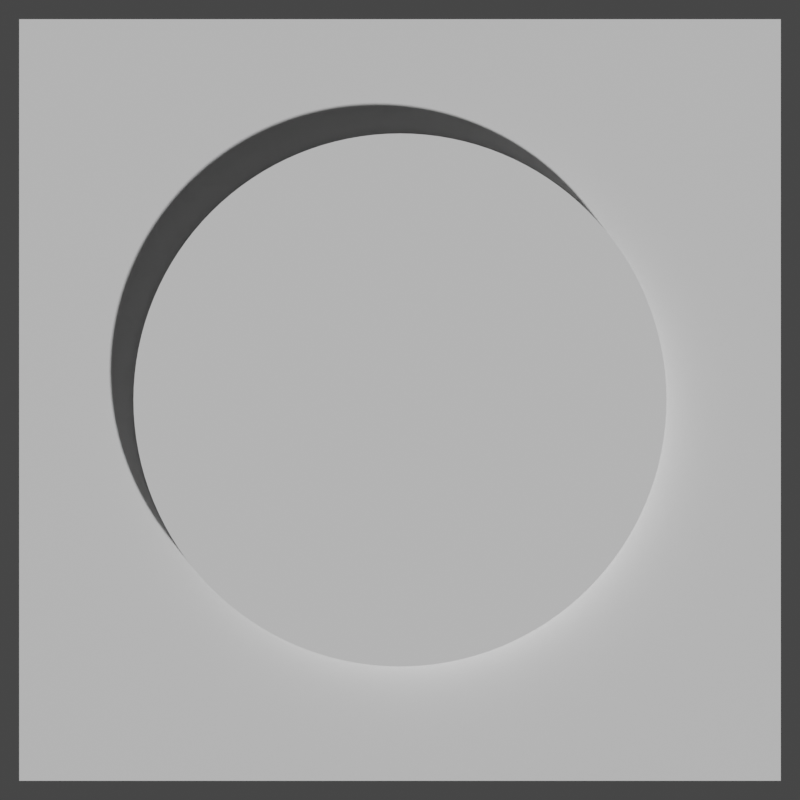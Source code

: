 # Source: parallel.blend  (saved by Blender 4.0.36; exported with 4.5.12 LTS)
import bpy
from mathutils import Matrix  # noqa: F401  (used for matrix-valued properties, if any)

bpy.ops.wm.read_factory_settings(use_empty=True)
scene = bpy.context.scene
scene.name = 'Scene'

# ---- collections
col_collection = bpy.data.collections.new('Collection'); scene.collection.children.link(col_collection)

# ---- world
world_world = bpy.data.worlds.new('World'); scene.world = world_world
world_world.use_nodes = True; world_world.node_tree.nodes.clear()
_N = world_world.node_tree.nodes; _L = world_world.node_tree.links
n0 = _N.new('ShaderNodeOutputWorld'); n0.name = 'World Output'; n0.location = (300, 300)
n1 = _N.new('ShaderNodeBackground'); n1.name = 'Background'; n1.location = (10, 300)
n1.inputs[0].default_value = (0.05088, 0.05088, 0.05088, 1.0)
_L.new(n1.outputs[0], n0.inputs[0])
n0.is_active_output = True
world_world.color = (0.05088, 0.05088, 0.05088)
world_world.use_sun_shadow = False
world_world.sun_shadow_jitter_overblur = 0.0

# ---- cameras
cam_camera = bpy.data.cameras.new('Camera')
cam_camera.type = 'ORTHO'
cam_camera.ortho_scale = 0.2101

# ---- meshes
me_cube = bpy.data.meshes.new('Cube')
me_cube.from_pydata([(0.0, 0.07, -0.006912), (-0.1, -0.1, -0.01), (-0.1, -0.1, 0.0), (-0.1, 0.1, -0.01), (0.003435, 0.06992, -0.006912), (-0.1, 0.1, 0.0), (0.1, -0.1, -0.01), (0.006861, 0.06966, -0.006912), (0.1, -0.1, 0.0), (0.1, 0.1, -0.01), (0.01027, 0.06924, -0.006912), (0.1, 0.1, 0.0), (0.01366, 0.06865, -0.006912), (0.01701, 0.0679, -0.006912), (0.02032, 0.06699, -0.006912), (0.02358, 0.06591, -0.006912), (0.02679, 0.06467, -0.006912), (0.02993, 0.06328, -0.006912), (0.033, 0.06173, -0.006912), (0.03599, 0.06004, -0.006912), (0.03889, 0.0582, -0.006912), (0.0417, 0.05622, -0.006912), (0.04441, 0.05411, -0.006912), (0.04701, 0.05187, -0.006912), (0.0495, 0.0495, -0.006912), (0.05187, 0.04701, -0.006912), (0.05411, 0.04441, -0.006912), (0.05622, 0.0417, -0.006912), (0.0582, 0.03889, -0.006912), (0.06004, 0.03599, -0.006912), (0.06173, 0.033, -0.006912), (0.06328, 0.02993, -0.006912), (0.06467, 0.02679, -0.006912), (0.06591, 0.02358, -0.006912), (0.06699, 0.02032, -0.006912), (0.0679, 0.01701, -0.006912), (0.06865, 0.01366, -0.006912), (0.06924, 0.01027, -0.006912), (0.06966, 0.006861, -0.006912), (0.06992, 0.003435, -0.006912), (0.07, -3.06e-09, -0.006912), (0.06992, -0.003435, -0.006912), (0.06966, -0.006861, -0.006912), (0.06924, -0.01027, -0.006912), (0.06865, -0.01366, -0.006912), (0.0679, -0.01701, -0.006912), (0.06699, -0.02032, -0.006912), (0.06591, -0.02358, -0.006912), (0.06467, -0.02679, -0.006912), (0.06328, -0.02993, -0.006912), (0.06173, -0.033, -0.006912), (0.06004, -0.03599, -0.006912), (0.0582, -0.03889, -0.006912), (0.05622, -0.0417, -0.006912), (0.05411, -0.04441, -0.006912), (0.05187, -0.04701, -0.006912), (0.0495, -0.0495, -0.006912), (0.04701, -0.05187, -0.006912), (0.04441, -0.05411, -0.006912), (0.0417, -0.05622, -0.006912), (0.03889, -0.0582, -0.006912), (0.03599, -0.06004, -0.006912), (0.033, -0.06173, -0.006912), (0.02993, -0.06328, -0.006912), (0.02679, -0.06467, -0.006912), (0.02358, -0.06591, -0.006912), (0.02032, -0.06699, -0.006912), (0.01701, -0.0679, -0.006912), (0.01366, -0.06865, -0.006912), (0.01027, -0.06924, -0.006912), (0.006861, -0.06966, -0.006912), (0.003435, -0.06992, -0.006912), (-6.12e-09, -0.07, -0.006912), (-0.003435, -0.06992, -0.006912), (-0.006861, -0.06966, -0.006912), (-0.01027, -0.06924, -0.006912), (-0.01366, -0.06865, -0.006912), (-0.01701, -0.0679, -0.006912), (-0.02032, -0.06699, -0.006912), (-0.02358, -0.06591, -0.006912), (-0.02679, -0.06467, -0.006912), (-0.02993, -0.06328, -0.006912), (-0.033, -0.06173, -0.006912), (-0.03599, -0.06004, -0.006912), (-0.03889, -0.0582, -0.006912), (-0.0417, -0.05622, -0.006912), (-0.04441, -0.05411, -0.006912), (-0.04701, -0.05187, -0.006912), (-0.0495, -0.0495, -0.006912), (-0.05187, -0.04701, -0.006912), (-0.05411, -0.04441, -0.006912), (-0.05622, -0.0417, -0.006912), (-0.0582, -0.03889, -0.006912), (-0.06004, -0.03599, -0.006912), (-0.06173, -0.033, -0.006912), (-0.06328, -0.02993, -0.006912), (-0.06467, -0.02679, -0.006912), (-0.06591, -0.02358, -0.006912), (-0.06699, -0.02032, -0.006912), (-0.0679, -0.01701, -0.006912), (-0.06865, -0.01366, -0.006912), (-0.06924, -0.01027, -0.006912), (-0.06966, -0.006861, -0.006912), (-0.06992, -0.003435, -0.006912), (-0.07, 8.347e-10, -0.006912), (-0.06992, 0.003435, -0.006912), (-0.06966, 0.006861, -0.006912), (-0.06924, 0.01027, -0.006912), (-0.06865, 0.01366, -0.006912), (-0.0679, 0.01701, -0.006912), (-0.06699, 0.02032, -0.006912), (-0.06591, 0.02358, -0.006912), (-0.06467, 0.02679, -0.006912), (-0.06328, 0.02993, -0.006912), (-0.06173, 0.033, -0.006912), (-0.06004, 0.03599, -0.006912), (-0.0582, 0.03889, -0.006912), (-0.05622, 0.0417, -0.006912), (-0.05411, 0.04441, -0.006912), (-0.05187, 0.04701, -0.006912), (-0.0495, 0.0495, -0.006912), (-0.04701, 0.05187, -0.006912), (-0.04441, 0.05411, -0.006912), (-0.0417, 0.05622, -0.006912), (-0.03889, 0.0582, -0.006912), (-0.03599, 0.06004, -0.006912), (-0.033, 0.06173, -0.006912), (-0.02993, 0.06328, -0.006912), (-0.02679, 0.06467, -0.006912), (-0.02358, 0.06591, -0.006912), (-0.02032, 0.06699, -0.006912), (-0.01701, 0.0679, -0.006912), (-0.01366, 0.06865, -0.006912), (-0.01027, 0.06924, -0.006912), (-0.006861, 0.06966, -0.006912), (-0.003435, 0.06992, -0.006912), (-0.07, 8.347e-10, 0.0), (-0.06992, -0.003435, 0.0), (-0.06992, 0.003435, 0.0), (-0.06924, -0.01027, 0.0), (-0.06966, 0.006861, 0.0), (-0.06966, -0.006861, 0.0), (-0.06924, 0.01027, 0.0), (-0.0679, -0.01701, 0.0), (-0.06865, 0.01366, 0.0), (-0.06591, 0.02358, 0.0), (-0.06591, -0.02358, 0.0), (-0.06699, 0.02032, 0.0), (-0.06699, -0.02032, 0.0), (-0.0679, 0.01701, 0.0), (-0.06865, -0.01366, 0.0), (-0.06328, -0.02993, 0.0), (-0.06328, 0.02993, 0.0), (-0.06004, -0.03599, 0.0), (-0.06004, 0.03599, 0.0), (-0.06173, -0.033, 0.0), (-0.06173, 0.033, 0.0), (-0.05622, -0.0417, 0.0), (-0.05622, 0.0417, 0.0), (-0.05187, -0.04701, 0.0), (-0.05187, 0.04701, 0.0), (-0.05411, -0.04441, 0.0), (-0.05411, 0.04441, 0.0), (-0.0582, -0.03889, 0.0), (-0.0582, 0.03889, 0.0), (-0.06467, -0.02679, 0.0), (-0.06467, 0.02679, 0.0), (-0.0495, 0.0495, 0.0), (-0.04701, 0.05187, 0.0), (-0.0417, 0.05622, 0.0), (-0.04441, 0.05411, 0.0), (-0.03599, 0.06004, 0.0), (-0.02993, 0.06328, 0.0), (-0.033, 0.06173, 0.0), (-0.03889, 0.0582, 0.0), (-0.02358, 0.06591, 0.0), (-0.01701, 0.0679, 0.0), (-0.02032, 0.06699, 0.0), (-0.01027, 0.06924, 0.0), (-0.003435, 0.06992, 0.0), (-0.006861, 0.06966, 0.0), (-0.01366, 0.06865, 0.0), (-0.02679, 0.06467, 0.0), (0.003435, 0.06992, 0.0), (0.01027, 0.06924, 0.0), (0.006861, 0.06966, 0.0), (0.01701, 0.0679, 0.0), (0.02358, 0.06591, 0.0), (0.02032, 0.06699, 0.0), (0.01366, 0.06865, 0.0), (0.02993, 0.06328, 0.0), (0.03599, 0.06004, 0.0), (0.033, 0.06173, 0.0), (0.0417, 0.05622, 0.0), (0.0495, 0.0495, 0.0), (0.04701, 0.05187, 0.0), (0.04441, 0.05411, 0.0), (0.03889, 0.0582, 0.0), (0.02679, 0.06467, 0.0), (0.0, 0.07, 0.0), (-0.0495, -0.0495, 0.0), (-0.04441, -0.05411, 0.0), (-0.04701, -0.05187, 0.0), (-0.03889, -0.0582, 0.0), (-0.033, -0.06173, 0.0), (-0.03599, -0.06004, 0.0), (-0.0417, -0.05622, 0.0), (-0.02679, -0.06467, 0.0), (-0.02032, -0.06699, 0.0), (-0.02358, -0.06591, 0.0), (-0.01366, -0.06865, 0.0), (-0.006861, -0.06966, 0.0), (-0.01027, -0.06924, 0.0), (-0.01701, -0.0679, 0.0), (-0.003435, -0.06992, 0.0), (-0.02993, -0.06328, 0.0), (-6.12e-09, -0.07, 0.0), (0.006861, -0.06966, 0.0), (0.003435, -0.06992, 0.0), (0.01366, -0.06865, 0.0), (0.02032, -0.06699, 0.0), (0.01701, -0.0679, 0.0), (0.01027, -0.06924, 0.0), (0.02679, -0.06467, 0.0), (0.033, -0.06173, 0.0), (0.02993, -0.06328, 0.0), (0.03889, -0.0582, 0.0), (0.04701, -0.05187, 0.0), (0.04441, -0.05411, 0.0), (0.0417, -0.05622, 0.0), (0.03599, -0.06004, 0.0), (0.02358, -0.06591, 0.0), (0.05187, -0.04701, 0.0), (0.05187, 0.04701, 0.0), (0.05622, -0.0417, 0.0), (0.05622, 0.0417, 0.0), (0.05411, -0.04441, 0.0), (0.05411, 0.04441, 0.0), (0.06004, -0.03599, 0.0), (0.06004, 0.03599, 0.0), (0.06328, -0.02993, 0.0), (0.06328, 0.02993, 0.0), (0.06173, -0.033, 0.0), (0.06173, 0.033, 0.0), (0.0582, -0.03889, 0.0), (0.0582, 0.03889, 0.0), (0.06591, -0.02358, 0.0), (0.06591, 0.02358, 0.0), (0.0679, -0.01701, 0.0), (0.0679, 0.01701, 0.0), (0.06699, -0.02032, 0.0), (0.06699, 0.02032, 0.0), (0.06924, -0.01027, 0.0), (0.06924, 0.01027, 0.0), (0.07, -3.06e-09, 0.0), (0.06992, -0.003435, 0.0), (0.06992, 0.003435, 0.0), (0.06966, -0.006861, 0.0), (0.06966, 0.006861, 0.0), (0.06865, -0.01366, 0.0), (0.06865, 0.01366, 0.0), (0.06467, 0.02679, 0.0), (0.0495, -0.0495, 0.0), (0.06467, -0.02679, 0.0)], [], [(1, 2, 5, 3), (3, 5, 11, 9), (9, 11, 8, 6), (6, 8, 2, 1), (3, 9, 6, 1), (194, 11, 5, 2, 8, 262, 227, 228, 229, 226, 230, 224, 225, 223, 231, 220, 221, 219, 222, 217, 218, 216, 214, 211, 212, 210, 213, 208, 209, 207, 215, 204, 205, 203, 206, 201, 202, 200, 159, 161, 157, 163, 153, 155, 151, 165, 146, 148, 143, 150, 139, 141, 137, 136, 138, 140, 142, 144, 149, 147, 145, 166, 152, 156, 154, 164, 158, 162, 160, 167, 168, 170, 169, 174, 171, 173, 172, 182, 175, 177, 176, 181, 178, 180, 179, 199, 183, 185, 184, 189, 186, 188, 187, 198, 190, 192, 191, 197, 193, 196, 195), (262, 8, 11, 194, 233, 237, 235, 245, 239, 243, 241, 261, 247, 251, 249, 260, 253, 258, 256, 254, 255, 257, 252, 259, 248, 250, 246, 263, 240, 242, 238, 244, 234, 236, 232), (199, 0, 4, 183), (183, 4, 7, 185), (185, 7, 10, 184), (184, 10, 12, 189), (189, 12, 13, 186), (186, 13, 14, 188), (188, 14, 15, 187), (187, 15, 16, 198), (198, 16, 17, 190), (190, 17, 18, 192), (192, 18, 19, 191), (191, 19, 20, 197), (197, 20, 21, 193), (193, 21, 22, 196), (196, 22, 23, 195), (195, 23, 24, 194), (24, 25, 233, 194), (25, 26, 237, 233), (26, 27, 235, 237), (27, 28, 245, 235), (28, 29, 239, 245), (29, 30, 243, 239), (30, 31, 241, 243), (31, 32, 261, 241), (32, 33, 247, 261), (33, 34, 251, 247), (34, 35, 249, 251), (35, 36, 260, 249), (36, 37, 253, 260), (37, 38, 258, 253), (38, 39, 256, 258), (39, 40, 254, 256), (40, 41, 255, 254), (41, 42, 257, 255), (42, 43, 252, 257), (43, 44, 259, 252), (44, 45, 248, 259), (45, 46, 250, 248), (46, 47, 246, 250), (47, 48, 263, 246), (48, 49, 240, 263), (49, 50, 242, 240), (50, 51, 238, 242), (51, 52, 244, 238), (52, 53, 234, 244), (53, 54, 236, 234), (54, 55, 232, 236), (55, 56, 262, 232), (56, 57, 227, 262), (57, 58, 228, 227), (58, 59, 229, 228), (59, 60, 226, 229), (60, 61, 230, 226), (61, 62, 224, 230), (62, 63, 225, 224), (63, 64, 223, 225), (64, 65, 231, 223), (65, 66, 220, 231), (66, 67, 221, 220), (67, 68, 219, 221), (68, 69, 222, 219), (69, 70, 217, 222), (70, 71, 218, 217), (71, 72, 216, 218), (72, 73, 214, 216), (73, 74, 211, 214), (74, 75, 212, 211), (75, 76, 210, 212), (76, 77, 213, 210), (77, 78, 208, 213), (78, 79, 209, 208), (79, 80, 207, 209), (80, 81, 215, 207), (81, 82, 204, 215), (82, 83, 205, 204), (83, 84, 203, 205), (84, 85, 206, 203), (85, 86, 201, 206), (86, 87, 202, 201), (87, 88, 200, 202), (200, 88, 89, 159), (159, 89, 90, 161), (161, 90, 91, 157), (157, 91, 92, 163), (163, 92, 93, 153), (153, 93, 94, 155), (155, 94, 95, 151), (151, 95, 96, 165), (165, 96, 97, 146), (146, 97, 98, 148), (148, 98, 99, 143), (143, 99, 100, 150), (150, 100, 101, 139), (139, 101, 102, 141), (141, 102, 103, 137), (137, 103, 104, 136), (136, 104, 105, 138), (138, 105, 106, 140), (140, 106, 107, 142), (142, 107, 108, 144), (144, 108, 109, 149), (149, 109, 110, 147), (147, 110, 111, 145), (145, 111, 112, 166), (166, 112, 113, 152), (152, 113, 114, 156), (156, 114, 115, 154), (154, 115, 116, 164), (164, 116, 117, 158), (158, 117, 118, 162), (162, 118, 119, 160), (160, 119, 120, 167), (167, 120, 121, 168), (168, 121, 122, 170), (170, 122, 123, 169), (169, 123, 124, 174), (174, 124, 125, 171), (171, 125, 126, 173), (173, 126, 127, 172), (172, 127, 128, 182), (182, 128, 129, 175), (175, 129, 130, 177), (177, 130, 131, 176), (176, 131, 132, 181), (181, 132, 133, 178), (178, 133, 134, 180), (180, 134, 135, 179), (179, 135, 0, 199), (121, 120, 119, 118, 117, 116, 115, 114, 113, 112, 111, 110, 109, 108, 107, 106, 105, 104, 103, 102, 101, 100, 99, 98, 97, 96, 95, 94, 93, 92, 91, 90, 89, 88, 87, 86, 85, 84, 83, 82, 81, 80, 79, 78, 77, 76, 75, 74, 73, 72, 71, 70, 69, 68, 67, 66, 65, 64, 63, 62, 61, 60, 59, 58, 57, 56, 55, 54, 53, 52, 51, 50, 49, 48, 47, 46, 45, 44, 43, 42, 41, 40, 39, 38, 37, 36, 35, 34, 33, 32, 31, 30, 29, 28, 27, 26, 25, 24, 23, 22, 21, 20, 19, 18, 17, 16, 15, 14, 13, 12, 10, 7, 4, 0, 135, 134, 133, 132, 131, 130, 129, 128, 127, 126, 125, 124, 123, 122)])
_uv = me_cube.uv_layers.new(name='UVMap')
_uv.uv.foreach_set('vector', [0.375, 0.0, 0.625, 0.0, 0.625, 0.25, 0.375, 0.25, 0.375, 0.25, 0.625, 0.25, 0.625, 0.5, 0.375, 0.5, 0.375, 0.5, 0.625, 0.5, 0.625, 0.75, 0.375, 0.75, 0.375, 0.75, 0.625, 0.75, 0.625, 1.0, 0.375, 1.0, 0.125, 0.5, 0.375, 0.5, 0.375, 0.75, 0.125, 0.75, 0.6881, 0.5631, 0.625, 0.5, 0.875, 0.5, 0.875, 0.75, 0.625, 0.75, 0.6881, 0.6869, 0.6912, 0.6898, 0.6945, 0.6926, 0.6979, 0.6953, 0.7014, 0.6978, 0.705, 0.7001, 0.7088, 0.7022, 0.7126, 0.7041, 0.7165, 0.7058, 0.7205, 0.7074, 0.7246, 0.7087, 0.7287, 0.7099, 0.7329, 0.7108, 0.7372, 0.7116, 0.7414, 0.7121, 0.7457, 0.7124, 0.75, 0.7125, 0.7543, 0.7124, 0.7586, 0.7121, 0.7628, 0.7116, 0.7671, 0.7108, 0.7713, 0.7099, 0.7754, 0.7087, 0.7795, 0.7074, 0.7835, 0.7058, 0.7874, 0.7041, 0.7912, 0.7022, 0.795, 0.7001, 0.7986, 0.6978, 0.8021, 0.6953, 0.8055, 0.6926, 0.8088, 0.6898, 0.8119, 0.6869, 0.8148, 0.6838, 0.8176, 0.6805, 0.8203, 0.6771, 0.8228, 0.6736, 0.8251, 0.67, 0.8272, 0.6662, 0.8291, 0.6624, 0.8308, 0.6585, 0.8324, 0.6545, 0.8337, 0.6504, 0.8349, 0.6463, 0.8358, 0.6421, 0.8366, 0.6378, 0.8371, 0.6336, 0.8374, 0.6293, 0.8375, 0.625, 0.8374, 0.6207, 0.8371, 0.6164, 0.8366, 0.6122, 0.8358, 0.6079, 0.8349, 0.6037, 0.8337, 0.5996, 0.8324, 0.5955, 0.8308, 0.5915, 0.8291, 0.5876, 0.8272, 0.5838, 0.8251, 0.58, 0.8228, 0.5764, 0.8203, 0.5729, 0.8176, 0.5695, 0.8148, 0.5662, 0.8119, 0.5631, 0.8088, 0.5602, 0.8055, 0.5574, 0.8021, 0.5547, 0.7986, 0.5522, 0.795, 0.5499, 0.7912, 0.5478, 0.7874, 0.5459, 0.7835, 0.5442, 0.7795, 0.5426, 0.7754, 0.5413, 0.7713, 0.5401, 0.7671, 0.5392, 0.7628, 0.5384, 0.7586, 0.5379, 0.7543, 0.5376, 0.75, 0.5375, 0.7457, 0.5376, 0.7414, 0.5379, 0.7372, 0.5384, 0.7329, 0.5392, 0.7287, 0.5401, 0.7246, 0.5413, 0.7205, 0.5426, 0.7165, 0.5442, 0.7126, 0.5459, 0.7088, 0.5478, 0.705, 0.5499, 0.7014, 0.5522, 0.6979, 0.5547, 0.6945, 0.5574, 0.6912, 0.5602, 0.6881, 0.6869, 0.625, 0.75, 0.625, 0.5, 0.6881, 0.5631, 0.6852, 0.5662, 0.6824, 0.5695, 0.6797, 0.5729, 0.6772, 0.5764, 0.6749, 0.58, 0.6728, 0.5838, 0.6709, 0.5876, 0.6692, 0.5915, 0.6676, 0.5955, 0.6663, 0.5996, 0.6651, 0.6037, 0.6642, 0.6079, 0.6634, 0.6122, 0.6629, 0.6164, 0.6626, 0.6207, 0.6625, 0.625, 0.6626, 0.6293, 0.6629, 0.6336, 0.6634, 0.6378, 0.6642, 0.6421, 0.6651, 0.6463, 0.6663, 0.6504, 0.6676, 0.6545, 0.6692, 0.6585, 0.6709, 0.6624, 0.6728, 0.6662, 0.6749, 0.67, 0.6772, 0.6736, 0.6797, 0.6771, 0.6824, 0.6805, 0.6852, 0.6838, 1.0, 0.8456, 1.0, 0.5, 0.9922, 0.5, 0.9922, 0.8456, 0.9922, 0.8456, 0.9922, 0.5, 0.9844, 0.5, 0.9844, 0.8456, 0.9844, 0.8456, 0.9844, 0.5, 0.9766, 0.5, 0.9766, 0.8456, 0.9766, 0.8456, 0.9766, 0.5, 0.9688, 0.5, 0.9688, 0.8456, 0.9688, 0.8456, 0.9688, 0.5, 0.9609, 0.5, 0.9609, 0.8456, 0.9609, 0.8456, 0.9609, 0.5, 0.9531, 0.5, 0.9531, 0.8456, 0.9531, 0.8456, 0.9531, 0.5, 0.9453, 0.5, 0.9453, 0.8456, 0.9453, 0.8456, 0.9453, 0.5, 0.9375, 0.5, 0.9375, 0.8456, 0.9375, 0.8456, 0.9375, 0.5, 0.9297, 0.5, 0.9297, 0.8456, 0.9297, 0.8456, 0.9297, 0.5, 0.9219, 0.5, 0.9219, 0.8456, 0.9219, 0.8456, 0.9219, 0.5, 0.9141, 0.5, 0.9141, 0.8456, 0.9141, 0.8456, 0.9141, 0.5, 0.9062, 0.5, 0.9062, 0.8456, 0.9062, 0.8456, 0.9062, 0.5, 0.8984, 0.5, 0.8984, 0.8456, 0.8984, 0.8456, 0.8984, 0.5, 0.8906, 0.5, 0.8906, 0.8456, 0.8906, 0.8456, 0.8906, 0.5, 0.8828, 0.5, 0.8828, 0.8456, 0.8828, 0.8456, 0.8828, 0.5, 0.875, 0.5, 0.875, 0.8456, 0.875, 0.5, 0.8672, 0.5, 0.8672, 0.8456, 0.875, 0.8456, 0.8672, 0.5, 0.8594, 0.5, 0.8594, 0.8456, 0.8672, 0.8456, 0.8594, 0.5, 0.8516, 0.5, 0.8516, 0.8456, 0.8594, 0.8456, 0.8516, 0.5, 0.8438, 0.5, 0.8438, 0.8456, 0.8516, 0.8456, 0.8438, 0.5, 0.8359, 0.5, 0.8359, 0.8456, 0.8438, 0.8456, 0.8359, 0.5, 0.8281, 0.5, 0.8281, 0.8456, 0.8359, 0.8456, 0.8281, 0.5, 0.8203, 0.5, 0.8203, 0.8456, 0.8281, 0.8456, 0.8203, 0.5, 0.8125, 0.5, 0.8125, 0.8456, 0.8203, 0.8456, 0.8125, 0.5, 0.8047, 0.5, 0.8047, 0.8456, 0.8125, 0.8456, 0.8047, 0.5, 0.7969, 0.5, 0.7969, 0.8456, 0.8047, 0.8456, 0.7969, 0.5, 0.7891, 0.5, 0.7891, 0.8456, 0.7969, 0.8456, 0.7891, 0.5, 0.7812, 0.5, 0.7812, 0.8456, 0.7891, 0.8456, 0.7812, 0.5, 0.7734, 0.5, 0.7734, 0.8456, 0.7812, 0.8456, 0.7734, 0.5, 0.7656, 0.5, 0.7656, 0.8456, 0.7734, 0.8456, 0.7656, 0.5, 0.7578, 0.5, 0.7578, 0.8456, 0.7656, 0.8456, 0.7578, 0.5, 0.75, 0.5, 0.75, 0.8456, 0.7578, 0.8456, 0.75, 0.5, 0.7422, 0.5, 0.7422, 0.8456, 0.75, 0.8456, 0.7422, 0.5, 0.7344, 0.5, 0.7344, 0.8456, 0.7422, 0.8456, 0.7344, 0.5, 0.7266, 0.5, 0.7266, 0.8456, 0.7344, 0.8456, 0.7266, 0.5, 0.7188, 0.5, 0.7188, 0.8456, 0.7266, 0.8456, 0.7188, 0.5, 0.7109, 0.5, 0.7109, 0.8456, 0.7188, 0.8456, 0.7109, 0.5, 0.7031, 0.5, 0.7031, 0.8456, 0.7109, 0.8456, 0.7031, 0.5, 0.6953, 0.5, 0.6953, 0.8456, 0.7031, 0.8456, 0.6953, 0.5, 0.6875, 0.5, 0.6875, 0.8456, 0.6953, 0.8456, 0.6875, 0.5, 0.6797, 0.5, 0.6797, 0.8456, 0.6875, 0.8456, 0.6797, 0.5, 0.6719, 0.5, 0.6719, 0.8456, 0.6797, 0.8456, 0.6719, 0.5, 0.6641, 0.5, 0.6641, 0.8456, 0.6719, 0.8456, 0.6641, 0.5, 0.6562, 0.5, 0.6562, 0.8456, 0.6641, 0.8456, 0.6562, 0.5, 0.6484, 0.5, 0.6484, 0.8456, 0.6562, 0.8456, 0.6484, 0.5, 0.6406, 0.5, 0.6406, 0.8456, 0.6484, 0.8456, 0.6406, 0.5, 0.6328, 0.5, 0.6328, 0.8456, 0.6406, 0.8456, 0.6328, 0.5, 0.625, 0.5, 0.625, 0.8456, 0.6328, 0.8456, 0.625, 0.5, 0.6172, 0.5, 0.6172, 0.8456, 0.625, 0.8456, 0.6172, 0.5, 0.6094, 0.5, 0.6094, 0.8456, 0.6172, 0.8456, 0.6094, 0.5, 0.6016, 0.5, 0.6016, 0.8456, 0.6094, 0.8456, 0.6016, 0.5, 0.5938, 0.5, 0.5938, 0.8456, 0.6016, 0.8456, 0.5938, 0.5, 0.5859, 0.5, 0.5859, 0.8456, 0.5938, 0.8456, 0.5859, 0.5, 0.5781, 0.5, 0.5781, 0.8456, 0.5859, 0.8456, 0.5781, 0.5, 0.5703, 0.5, 0.5703, 0.8456, 0.5781, 0.8456, 0.5703, 0.5, 0.5625, 0.5, 0.5625, 0.8456, 0.5703, 0.8456, 0.5625, 0.5, 0.5547, 0.5, 0.5547, 0.8456, 0.5625, 0.8456, 0.5547, 0.5, 0.5469, 0.5, 0.5469, 0.8456, 0.5547, 0.8456, 0.5469, 0.5, 0.5391, 0.5, 0.5391, 0.8456, 0.5469, 0.8456, 0.5391, 0.5, 0.5312, 0.5, 0.5312, 0.8456, 0.5391, 0.8456, 0.5312, 0.5, 0.5234, 0.5, 0.5234, 0.8456, 0.5312, 0.8456, 0.5234, 0.5, 0.5156, 0.5, 0.5156, 0.8456, 0.5234, 0.8456, 0.5156, 0.5, 0.5078, 0.5, 0.5078, 0.8456, 0.5156, 0.8456, 0.5078, 0.5, 0.5, 0.5, 0.5, 0.8456, 0.5078, 0.8456, 0.5, 0.5, 0.4922, 0.5, 0.4922, 0.8456, 0.5, 0.8456, 0.4922, 0.5, 0.4844, 0.5, 0.4844, 0.8456, 0.4922, 0.8456, 0.4844, 0.5, 0.4766, 0.5, 0.4766, 0.8456, 0.4844, 0.8456, 0.4766, 0.5, 0.4688, 0.5, 0.4688, 0.8456, 0.4766, 0.8456, 0.4688, 0.5, 0.4609, 0.5, 0.4609, 0.8456, 0.4688, 0.8456, 0.4609, 0.5, 0.4531, 0.5, 0.4531, 0.8456, 0.4609, 0.8456, 0.4531, 0.5, 0.4453, 0.5, 0.4453, 0.8456, 0.4531, 0.8456, 0.4453, 0.5, 0.4375, 0.5, 0.4375, 0.8456, 0.4453, 0.8456, 0.4375, 0.5, 0.4297, 0.5, 0.4297, 0.8456, 0.4375, 0.8456, 0.4297, 0.5, 0.4219, 0.5, 0.4219, 0.8456, 0.4297, 0.8456, 0.4219, 0.5, 0.4141, 0.5, 0.4141, 0.8456, 0.4219, 0.8456, 0.4141, 0.5, 0.4062, 0.5, 0.4062, 0.8456, 0.4141, 0.8456, 0.4062, 0.5, 0.3984, 0.5, 0.3984, 0.8456, 0.4062, 0.8456, 0.3984, 0.5, 0.3906, 0.5, 0.3906, 0.8456, 0.3984, 0.8456, 0.3906, 0.5, 0.3828, 0.5, 0.3828, 0.8456, 0.3906, 0.8456, 0.3828, 0.5, 0.375, 0.5, 0.375, 0.8456, 0.3828, 0.8456, 0.375, 0.8456, 0.375, 0.5, 0.3672, 0.5, 0.3672, 0.8456, 0.3672, 0.8456, 0.3672, 0.5, 0.3594, 0.5, 0.3594, 0.8456, 0.3594, 0.8456, 0.3594, 0.5, 0.3516, 0.5, 0.3516, 0.8456, 0.3516, 0.8456, 0.3516, 0.5, 0.3438, 0.5, 0.3438, 0.8456, 0.3438, 0.8456, 0.3438, 0.5, 0.3359, 0.5, 0.3359, 0.8456, 0.3359, 0.8456, 0.3359, 0.5, 0.3281, 0.5, 0.3281, 0.8456, 0.3281, 0.8456, 0.3281, 0.5, 0.3203, 0.5, 0.3203, 0.8456, 0.3203, 0.8456, 0.3203, 0.5, 0.3125, 0.5, 0.3125, 0.8456, 0.3125, 0.8456, 0.3125, 0.5, 0.3047, 0.5, 0.3047, 0.8456, 0.3047, 0.8456, 0.3047, 0.5, 0.2969, 0.5, 0.2969, 0.8456, 0.2969, 0.8456, 0.2969, 0.5, 0.2891, 0.5, 0.2891, 0.8456, 0.2891, 0.8456, 0.2891, 0.5, 0.2812, 0.5, 0.2812, 0.8456, 0.2812, 0.8456, 0.2812, 0.5, 0.2734, 0.5, 0.2734, 0.8456, 0.2734, 0.8456, 0.2734, 0.5, 0.2656, 0.5, 0.2656, 0.8456, 0.2656, 0.8456, 0.2656, 0.5, 0.2578, 0.5, 0.2578, 0.8456, 0.2578, 0.8456, 0.2578, 0.5, 0.25, 0.5, 0.25, 0.8456, 0.25, 0.8456, 0.25, 0.5, 0.2422, 0.5, 0.2422, 0.8456, 0.2422, 0.8456, 0.2422, 0.5, 0.2344, 0.5, 0.2344, 0.8456, 0.2344, 0.8456, 0.2344, 0.5, 0.2266, 0.5, 0.2266, 0.8456, 0.2266, 0.8456, 0.2266, 0.5, 0.2188, 0.5, 0.2187, 0.8456, 0.2188, 0.8456, 0.2188, 0.5, 0.2109, 0.5, 0.2109, 0.8456, 0.2109, 0.8456, 0.2109, 0.5, 0.2031, 0.5, 0.2031, 0.8456, 0.2031, 0.8456, 0.2031, 0.5, 0.1953, 0.5, 0.1953, 0.8456, 0.1953, 0.8456, 0.1953, 0.5, 0.1875, 0.5, 0.1875, 0.8456, 0.1875, 0.8456, 0.1875, 0.5, 0.1797, 0.5, 0.1797, 0.8456, 0.1797, 0.8456, 0.1797, 0.5, 0.1719, 0.5, 0.1719, 0.8456, 0.1719, 0.8456, 0.1719, 0.5, 0.1641, 0.5, 0.1641, 0.8456, 0.1641, 0.8456, 0.1641, 0.5, 0.1562, 0.5, 0.1562, 0.8456, 0.1562, 0.8456, 0.1562, 0.5, 0.1484, 0.5, 0.1484, 0.8456, 0.1484, 0.8456, 0.1484, 0.5, 0.1406, 0.5, 0.1406, 0.8456, 0.1406, 0.8456, 0.1406, 0.5, 0.1328, 0.5, 0.1328, 0.8456, 0.1328, 0.8456, 0.1328, 0.5, 0.125, 0.5, 0.125, 0.8456, 0.125, 0.8456, 0.125, 0.5, 0.1172, 0.5, 0.1172, 0.8456, 0.1172, 0.8456, 0.1172, 0.5, 0.1094, 0.5, 0.1094, 0.8456, 0.1094, 0.8456, 0.1094, 0.5, 0.1016, 0.5, 0.1016, 0.8456, 0.1016, 0.8456, 0.1016, 0.5, 0.09375, 0.5, 0.09375, 0.8456, 0.09375, 0.8456, 0.09375, 0.5, 0.08594, 0.5, 0.08594, 0.8456, 0.08594, 0.8456, 0.08594, 0.5, 0.07812, 0.5, 0.07812, 0.8456, 0.07812, 0.8456, 0.07812, 0.5, 0.07031, 0.5, 0.07031, 0.8456, 0.07031, 0.8456, 0.07031, 0.5, 0.0625, 0.5, 0.0625, 0.8456, 0.0625, 0.8456, 0.0625, 0.5, 0.05469, 0.5, 0.05469, 0.8456, 0.05469, 0.8456, 0.05469, 0.5, 0.04688, 0.5, 0.04688, 0.8456, 0.04688, 0.8456, 0.04688, 0.5, 0.03906, 0.5, 0.03906, 0.8456, 0.03906, 0.8456, 0.03906, 0.5, 0.03125, 0.5, 0.03125, 0.8456, 0.03125, 0.8456, 0.03125, 0.5, 0.02344, 0.5, 0.02344, 0.8456, 0.02344, 0.8456, 0.02344, 0.5, 0.01562, 0.5, 0.01562, 0.8456, 0.01562, 0.8456, 0.01562, 0.5, 0.007812, 0.5, 0.007812, 0.8456, 0.007812, 0.8456, 0.007812, 0.5, 0.0, 0.5, 0.0, 0.8456, 0.5888, 0.4278, 0.5803, 0.4197, 0.5722, 0.4112, 0.5645, 0.4023, 0.5572, 0.393, 0.5504, 0.3833, 0.5441, 0.3734, 0.5383, 0.3631, 0.533, 0.3526, 0.5283, 0.3418, 0.524, 0.3309, 0.5203, 0.3197, 0.5172, 0.3083, 0.5146, 0.2968, 0.5126, 0.2852, 0.5112, 0.2735, 0.5103, 0.2618, 0.51, 0.25, 0.5103, 0.2382, 0.5112, 0.2265, 0.5126, 0.2148, 0.5146, 0.2032, 0.5172, 0.1917, 0.5203, 0.1803, 0.524, 0.1691, 0.5283, 0.1582, 0.533, 0.1474, 0.5383, 0.1369, 0.5441, 0.1266, 0.5504, 0.1167, 0.5572, 0.107, 0.5645, 0.09775, 0.5722, 0.08883, 0.5803, 0.08029, 0.5888, 0.07217, 0.5977, 0.06448, 0.607, 0.05723, 0.6167, 0.05045, 0.6266, 0.04415, 0.6369, 0.03834, 0.6474, 0.03304, 0.6582, 0.02827, 0.6691, 0.02403, 0.6803, 0.02033, 0.6917, 0.01719, 0.7032, 0.01461, 0.7148, 0.0126, 0.7265, 0.01116, 0.7382, 0.01029, 0.75, 0.01, 0.7618, 0.01029, 0.7735, 0.01116, 0.7852, 0.0126, 0.7968, 0.01461, 0.8083, 0.01719, 0.8197, 0.02033, 0.8309, 0.02403, 0.8418, 0.02827, 0.8526, 0.03304, 0.8631, 0.03834, 0.8734, 0.04415, 0.8833, 0.05045, 0.893, 0.05723, 0.9023, 0.06448, 0.9112, 0.07217, 0.9197, 0.08029, 0.9278, 0.08883, 0.9355, 0.09775, 0.9428, 0.107, 0.9496, 0.1167, 0.9559, 0.1266, 0.9617, 0.1369, 0.967, 0.1474, 0.9717, 0.1582, 0.976, 0.1691, 0.9797, 0.1803, 0.9828, 0.1917, 0.9854, 0.2032, 0.9874, 0.2148, 0.9888, 0.2265, 0.9897, 0.2382, 0.99, 0.25, 0.9897, 0.2618, 0.9888, 0.2735, 0.9874, 0.2852, 0.9854, 0.2968, 0.9828, 0.3083, 0.9797, 0.3197, 0.976, 0.3309, 0.9717, 0.3418, 0.967, 0.3526, 0.9617, 0.3631, 0.9559, 0.3734, 0.9496, 0.3833, 0.9428, 0.393, 0.9355, 0.4023, 0.9278, 0.4112, 0.9197, 0.4197, 0.9112, 0.4278, 0.9023, 0.4355, 0.893, 0.4428, 0.8833, 0.4496, 0.8734, 0.4559, 0.8631, 0.4617, 0.8526, 0.467, 0.8418, 0.4717, 0.8309, 0.476, 0.8197, 0.4797, 0.8083, 0.4828, 0.7968, 0.4854, 0.7852, 0.4874, 0.7735, 0.4888, 0.7618, 0.4897, 0.75, 0.49, 0.7382, 0.4897, 0.7265, 0.4888, 0.7148, 0.4874, 0.7032, 0.4854, 0.6917, 0.4828, 0.6803, 0.4797, 0.6691, 0.476, 0.6582, 0.4717, 0.6474, 0.467, 0.6369, 0.4617, 0.6266, 0.4559, 0.6167, 0.4496, 0.607, 0.4428, 0.5977, 0.4355])
me_cube.use_remesh_fix_poles = True
me_cube.use_remesh_preserve_attributes = False
me_cube.update()
me_cylinder = bpy.data.meshes.new('Cylinder')
me_cylinder.from_pydata([(0.0, 0.07, -0.005), (0.0, 0.07, 0.005), (0.003435, 0.06992, -0.005), (0.003435, 0.06992, 0.005), (0.006861, 0.06966, -0.005), (0.006861, 0.06966, 0.005), (0.01027, 0.06924, -0.005), (0.01027, 0.06924, 0.005), (0.01366, 0.06865, -0.005), (0.01366, 0.06865, 0.005), (0.01701, 0.0679, -0.005), (0.01701, 0.0679, 0.005), (0.02032, 0.06699, -0.005), (0.02032, 0.06699, 0.005), (0.02358, 0.06591, -0.005), (0.02358, 0.06591, 0.005), (0.02679, 0.06467, -0.005), (0.02679, 0.06467, 0.005), (0.02993, 0.06328, -0.005), (0.02993, 0.06328, 0.005), (0.033, 0.06173, -0.005), (0.033, 0.06173, 0.005), (0.03599, 0.06004, -0.005), (0.03599, 0.06004, 0.005), (0.03889, 0.0582, -0.005), (0.03889, 0.0582, 0.005), (0.0417, 0.05622, -0.005), (0.0417, 0.05622, 0.005), (0.04441, 0.05411, -0.005), (0.04441, 0.05411, 0.005), (0.04701, 0.05187, -0.005), (0.04701, 0.05187, 0.005), (0.0495, 0.0495, -0.005), (0.0495, 0.0495, 0.005), (0.05187, 0.04701, -0.005), (0.05187, 0.04701, 0.005), (0.05411, 0.04441, -0.005), (0.05411, 0.04441, 0.005), (0.05622, 0.0417, -0.005), (0.05622, 0.0417, 0.005), (0.0582, 0.03889, -0.005), (0.0582, 0.03889, 0.005), (0.06004, 0.03599, -0.005), (0.06004, 0.03599, 0.005), (0.06173, 0.033, -0.005), (0.06173, 0.033, 0.005), (0.06328, 0.02993, -0.005), (0.06328, 0.02993, 0.005), (0.06467, 0.02679, -0.005), (0.06467, 0.02679, 0.005), (0.06591, 0.02358, -0.005), (0.06591, 0.02358, 0.005), (0.06699, 0.02032, -0.005), (0.06699, 0.02032, 0.005), (0.0679, 0.01701, -0.005), (0.0679, 0.01701, 0.005), (0.06865, 0.01366, -0.005), (0.06865, 0.01366, 0.005), (0.06924, 0.01027, -0.005), (0.06924, 0.01027, 0.005), (0.06966, 0.006861, -0.005), (0.06966, 0.006861, 0.005), (0.06992, 0.003435, -0.005), (0.06992, 0.003435, 0.005), (0.07, -3.06e-09, -0.005), (0.07, -3.06e-09, 0.005), (0.06992, -0.003435, -0.005), (0.06992, -0.003435, 0.005), (0.06966, -0.006861, -0.005), (0.06966, -0.006861, 0.005), (0.06924, -0.01027, -0.005), (0.06924, -0.01027, 0.005), (0.06865, -0.01366, -0.005), (0.06865, -0.01366, 0.005), (0.0679, -0.01701, -0.005), (0.0679, -0.01701, 0.005), (0.06699, -0.02032, -0.005), (0.06699, -0.02032, 0.005), (0.06591, -0.02358, -0.005), (0.06591, -0.02358, 0.005), (0.06467, -0.02679, -0.005), (0.06467, -0.02679, 0.005), (0.06328, -0.02993, -0.005), (0.06328, -0.02993, 0.005), (0.06173, -0.033, -0.005), (0.06173, -0.033, 0.005), (0.06004, -0.03599, -0.005), (0.06004, -0.03599, 0.005), (0.0582, -0.03889, -0.005), (0.0582, -0.03889, 0.005), (0.05622, -0.0417, -0.005), (0.05622, -0.0417, 0.005), (0.05411, -0.04441, -0.005), (0.05411, -0.04441, 0.005), (0.05187, -0.04701, -0.005), (0.05187, -0.04701, 0.005), (0.0495, -0.0495, -0.005), (0.0495, -0.0495, 0.005), (0.04701, -0.05187, -0.005), (0.04701, -0.05187, 0.005), (0.04441, -0.05411, -0.005), (0.04441, -0.05411, 0.005), (0.0417, -0.05622, -0.005), (0.0417, -0.05622, 0.005), (0.03889, -0.0582, -0.005), (0.03889, -0.0582, 0.005), (0.03599, -0.06004, -0.005), (0.03599, -0.06004, 0.005), (0.033, -0.06173, -0.005), (0.033, -0.06173, 0.005), (0.02993, -0.06328, -0.005), (0.02993, -0.06328, 0.005), (0.02679, -0.06467, -0.005), (0.02679, -0.06467, 0.005), (0.02358, -0.06591, -0.005), (0.02358, -0.06591, 0.005), (0.02032, -0.06699, -0.005), (0.02032, -0.06699, 0.005), (0.01701, -0.0679, -0.005), (0.01701, -0.0679, 0.005), (0.01366, -0.06865, -0.005), (0.01366, -0.06865, 0.005), (0.01027, -0.06924, -0.005), (0.01027, -0.06924, 0.005), (0.006861, -0.06966, -0.005), (0.006861, -0.06966, 0.005), (0.003435, -0.06992, -0.005), (0.003435, -0.06992, 0.005), (-6.12e-09, -0.07, -0.005), (-6.12e-09, -0.07, 0.005), (-0.003435, -0.06992, -0.005), (-0.003435, -0.06992, 0.005), (-0.006861, -0.06966, -0.005), (-0.006861, -0.06966, 0.005), (-0.01027, -0.06924, -0.005), (-0.01027, -0.06924, 0.005), (-0.01366, -0.06865, -0.005), (-0.01366, -0.06865, 0.005), (-0.01701, -0.0679, -0.005), (-0.01701, -0.0679, 0.005), (-0.02032, -0.06699, -0.005), (-0.02032, -0.06699, 0.005), (-0.02358, -0.06591, -0.005), (-0.02358, -0.06591, 0.005), (-0.02679, -0.06467, -0.005), (-0.02679, -0.06467, 0.005), (-0.02993, -0.06328, -0.005), (-0.02993, -0.06328, 0.005), (-0.033, -0.06173, -0.005), (-0.033, -0.06173, 0.005), (-0.03599, -0.06004, -0.005), (-0.03599, -0.06004, 0.005), (-0.03889, -0.0582, -0.005), (-0.03889, -0.0582, 0.005), (-0.0417, -0.05622, -0.005), (-0.0417, -0.05622, 0.005), (-0.04441, -0.05411, -0.005), (-0.04441, -0.05411, 0.005), (-0.04701, -0.05187, -0.005), (-0.04701, -0.05187, 0.005), (-0.0495, -0.0495, -0.005), (-0.0495, -0.0495, 0.005), (-0.05187, -0.04701, -0.005), (-0.05187, -0.04701, 0.005), (-0.05411, -0.04441, -0.005), (-0.05411, -0.04441, 0.005), (-0.05622, -0.0417, -0.005), (-0.05622, -0.0417, 0.005), (-0.0582, -0.03889, -0.005), (-0.0582, -0.03889, 0.005), (-0.06004, -0.03599, -0.005), (-0.06004, -0.03599, 0.005), (-0.06173, -0.033, -0.005), (-0.06173, -0.033, 0.005), (-0.06328, -0.02993, -0.005), (-0.06328, -0.02993, 0.005), (-0.06467, -0.02679, -0.005), (-0.06467, -0.02679, 0.005), (-0.06591, -0.02358, -0.005), (-0.06591, -0.02358, 0.005), (-0.06699, -0.02032, -0.005), (-0.06699, -0.02032, 0.005), (-0.0679, -0.01701, -0.005), (-0.0679, -0.01701, 0.005), (-0.06865, -0.01366, -0.005), (-0.06865, -0.01366, 0.005), (-0.06924, -0.01027, -0.005), (-0.06924, -0.01027, 0.005), (-0.06966, -0.006861, -0.005), (-0.06966, -0.006861, 0.005), (-0.06992, -0.003435, -0.005), (-0.06992, -0.003435, 0.005), (-0.07, 8.347e-10, -0.005), (-0.07, 8.347e-10, 0.005), (-0.06992, 0.003435, -0.005), (-0.06992, 0.003435, 0.005), (-0.06966, 0.006861, -0.005), (-0.06966, 0.006861, 0.005), (-0.06924, 0.01027, -0.005), (-0.06924, 0.01027, 0.005), (-0.06865, 0.01366, -0.005), (-0.06865, 0.01366, 0.005), (-0.0679, 0.01701, -0.005), (-0.0679, 0.01701, 0.005), (-0.06699, 0.02032, -0.005), (-0.06699, 0.02032, 0.005), (-0.06591, 0.02358, -0.005), (-0.06591, 0.02358, 0.005), (-0.06467, 0.02679, -0.005), (-0.06467, 0.02679, 0.005), (-0.06328, 0.02993, -0.005), (-0.06328, 0.02993, 0.005), (-0.06173, 0.033, -0.005), (-0.06173, 0.033, 0.005), (-0.06004, 0.03599, -0.005), (-0.06004, 0.03599, 0.005), (-0.0582, 0.03889, -0.005), (-0.0582, 0.03889, 0.005), (-0.05622, 0.0417, -0.005), (-0.05622, 0.0417, 0.005), (-0.05411, 0.04441, -0.005), (-0.05411, 0.04441, 0.005), (-0.05187, 0.04701, -0.005), (-0.05187, 0.04701, 0.005), (-0.0495, 0.0495, -0.005), (-0.0495, 0.0495, 0.005), (-0.04701, 0.05187, -0.005), (-0.04701, 0.05187, 0.005), (-0.04441, 0.05411, -0.005), (-0.04441, 0.05411, 0.005), (-0.0417, 0.05622, -0.005), (-0.0417, 0.05622, 0.005), (-0.03889, 0.0582, -0.005), (-0.03889, 0.0582, 0.005), (-0.03599, 0.06004, -0.005), (-0.03599, 0.06004, 0.005), (-0.033, 0.06173, -0.005), (-0.033, 0.06173, 0.005), (-0.02993, 0.06328, -0.005), (-0.02993, 0.06328, 0.005), (-0.02679, 0.06467, -0.005), (-0.02679, 0.06467, 0.005), (-0.02358, 0.06591, -0.005), (-0.02358, 0.06591, 0.005), (-0.02032, 0.06699, -0.005), (-0.02032, 0.06699, 0.005), (-0.01701, 0.0679, -0.005), (-0.01701, 0.0679, 0.005), (-0.01366, 0.06865, -0.005), (-0.01366, 0.06865, 0.005), (-0.01027, 0.06924, -0.005), (-0.01027, 0.06924, 0.005), (-0.006861, 0.06966, -0.005), (-0.006861, 0.06966, 0.005), (-0.003435, 0.06992, -0.005), (-0.003435, 0.06992, 0.005)], [], [(0, 1, 3, 2), (2, 3, 5, 4), (4, 5, 7, 6), (6, 7, 9, 8), (8, 9, 11, 10), (10, 11, 13, 12), (12, 13, 15, 14), (14, 15, 17, 16), (16, 17, 19, 18), (18, 19, 21, 20), (20, 21, 23, 22), (22, 23, 25, 24), (24, 25, 27, 26), (26, 27, 29, 28), (28, 29, 31, 30), (30, 31, 33, 32), (32, 33, 35, 34), (34, 35, 37, 36), (36, 37, 39, 38), (38, 39, 41, 40), (40, 41, 43, 42), (42, 43, 45, 44), (44, 45, 47, 46), (46, 47, 49, 48), (48, 49, 51, 50), (50, 51, 53, 52), (52, 53, 55, 54), (54, 55, 57, 56), (56, 57, 59, 58), (58, 59, 61, 60), (60, 61, 63, 62), (62, 63, 65, 64), (64, 65, 67, 66), (66, 67, 69, 68), (68, 69, 71, 70), (70, 71, 73, 72), (72, 73, 75, 74), (74, 75, 77, 76), (76, 77, 79, 78), (78, 79, 81, 80), (80, 81, 83, 82), (82, 83, 85, 84), (84, 85, 87, 86), (86, 87, 89, 88), (88, 89, 91, 90), (90, 91, 93, 92), (92, 93, 95, 94), (94, 95, 97, 96), (96, 97, 99, 98), (98, 99, 101, 100), (100, 101, 103, 102), (102, 103, 105, 104), (104, 105, 107, 106), (106, 107, 109, 108), (108, 109, 111, 110), (110, 111, 113, 112), (112, 113, 115, 114), (114, 115, 117, 116), (116, 117, 119, 118), (118, 119, 121, 120), (120, 121, 123, 122), (122, 123, 125, 124), (124, 125, 127, 126), (126, 127, 129, 128), (128, 129, 131, 130), (130, 131, 133, 132), (132, 133, 135, 134), (134, 135, 137, 136), (136, 137, 139, 138), (138, 139, 141, 140), (140, 141, 143, 142), (142, 143, 145, 144), (144, 145, 147, 146), (146, 147, 149, 148), (148, 149, 151, 150), (150, 151, 153, 152), (152, 153, 155, 154), (154, 155, 157, 156), (156, 157, 159, 158), (158, 159, 161, 160), (160, 161, 163, 162), (162, 163, 165, 164), (164, 165, 167, 166), (166, 167, 169, 168), (168, 169, 171, 170), (170, 171, 173, 172), (172, 173, 175, 174), (174, 175, 177, 176), (176, 177, 179, 178), (178, 179, 181, 180), (180, 181, 183, 182), (182, 183, 185, 184), (184, 185, 187, 186), (186, 187, 189, 188), (188, 189, 191, 190), (190, 191, 193, 192), (192, 193, 195, 194), (194, 195, 197, 196), (196, 197, 199, 198), (198, 199, 201, 200), (200, 201, 203, 202), (202, 203, 205, 204), (204, 205, 207, 206), (206, 207, 209, 208), (208, 209, 211, 210), (210, 211, 213, 212), (212, 213, 215, 214), (214, 215, 217, 216), (216, 217, 219, 218), (218, 219, 221, 220), (220, 221, 223, 222), (222, 223, 225, 224), (224, 225, 227, 226), (226, 227, 229, 228), (228, 229, 231, 230), (230, 231, 233, 232), (232, 233, 235, 234), (234, 235, 237, 236), (236, 237, 239, 238), (238, 239, 241, 240), (240, 241, 243, 242), (242, 243, 245, 244), (244, 245, 247, 246), (246, 247, 249, 248), (248, 249, 251, 250), (250, 251, 253, 252), (3, 1, 255, 253, 251, 249, 247, 245, 243, 241, 239, 237, 235, 233, 231, 229, 227, 225, 223, 221, 219, 217, 215, 213, 211, 209, 207, 205, 203, 201, 199, 197, 195, 193, 191, 189, 187, 185, 183, 181, 179, 177, 175, 173, 171, 169, 167, 165, 163, 161, 159, 157, 155, 153, 151, 149, 147, 145, 143, 141, 139, 137, 135, 133, 131, 129, 127, 125, 123, 121, 119, 117, 115, 113, 111, 109, 107, 105, 103, 101, 99, 97, 95, 93, 91, 89, 87, 85, 83, 81, 79, 77, 75, 73, 71, 69, 67, 65, 63, 61, 59, 57, 55, 53, 51, 49, 47, 45, 43, 41, 39, 37, 35, 33, 31, 29, 27, 25, 23, 21, 19, 17, 15, 13, 11, 9, 7, 5), (252, 253, 255, 254), (254, 255, 1, 0), (0, 2, 4, 6, 8, 10, 12, 14, 16, 18, 20, 22, 24, 26, 28, 30, 32, 34, 36, 38, 40, 42, 44, 46, 48, 50, 52, 54, 56, 58, 60, 62, 64, 66, 68, 70, 72, 74, 76, 78, 80, 82, 84, 86, 88, 90, 92, 94, 96, 98, 100, 102, 104, 106, 108, 110, 112, 114, 116, 118, 120, 122, 124, 126, 128, 130, 132, 134, 136, 138, 140, 142, 144, 146, 148, 150, 152, 154, 156, 158, 160, 162, 164, 166, 168, 170, 172, 174, 176, 178, 180, 182, 184, 186, 188, 190, 192, 194, 196, 198, 200, 202, 204, 206, 208, 210, 212, 214, 216, 218, 220, 222, 224, 226, 228, 230, 232, 234, 236, 238, 240, 242, 244, 246, 248, 250, 252, 254)])
_uv = me_cylinder.uv_layers.new(name='UVMap')
_uv.uv.foreach_set('vector', [1.0, 0.5, 1.0, 1.0, 0.9922, 1.0, 0.9922, 0.5, 0.9922, 0.5, 0.9922, 1.0, 0.9844, 1.0, 0.9844, 0.5, 0.9844, 0.5, 0.9844, 1.0, 0.9766, 1.0, 0.9766, 0.5, 0.9766, 0.5, 0.9766, 1.0, 0.9688, 1.0, 0.9688, 0.5, 0.9688, 0.5, 0.9688, 1.0, 0.9609, 1.0, 0.9609, 0.5, 0.9609, 0.5, 0.9609, 1.0, 0.9531, 1.0, 0.9531, 0.5, 0.9531, 0.5, 0.9531, 1.0, 0.9453, 1.0, 0.9453, 0.5, 0.9453, 0.5, 0.9453, 1.0, 0.9375, 1.0, 0.9375, 0.5, 0.9375, 0.5, 0.9375, 1.0, 0.9297, 1.0, 0.9297, 0.5, 0.9297, 0.5, 0.9297, 1.0, 0.9219, 1.0, 0.9219, 0.5, 0.9219, 0.5, 0.9219, 1.0, 0.9141, 1.0, 0.9141, 0.5, 0.9141, 0.5, 0.9141, 1.0, 0.9062, 1.0, 0.9062, 0.5, 0.9062, 0.5, 0.9062, 1.0, 0.8984, 1.0, 0.8984, 0.5, 0.8984, 0.5, 0.8984, 1.0, 0.8906, 1.0, 0.8906, 0.5, 0.8906, 0.5, 0.8906, 1.0, 0.8828, 1.0, 0.8828, 0.5, 0.8828, 0.5, 0.8828, 1.0, 0.875, 1.0, 0.875, 0.5, 0.875, 0.5, 0.875, 1.0, 0.8672, 1.0, 0.8672, 0.5, 0.8672, 0.5, 0.8672, 1.0, 0.8594, 1.0, 0.8594, 0.5, 0.8594, 0.5, 0.8594, 1.0, 0.8516, 1.0, 0.8516, 0.5, 0.8516, 0.5, 0.8516, 1.0, 0.8438, 1.0, 0.8438, 0.5, 0.8438, 0.5, 0.8438, 1.0, 0.8359, 1.0, 0.8359, 0.5, 0.8359, 0.5, 0.8359, 1.0, 0.8281, 1.0, 0.8281, 0.5, 0.8281, 0.5, 0.8281, 1.0, 0.8203, 1.0, 0.8203, 0.5, 0.8203, 0.5, 0.8203, 1.0, 0.8125, 1.0, 0.8125, 0.5, 0.8125, 0.5, 0.8125, 1.0, 0.8047, 1.0, 0.8047, 0.5, 0.8047, 0.5, 0.8047, 1.0, 0.7969, 1.0, 0.7969, 0.5, 0.7969, 0.5, 0.7969, 1.0, 0.7891, 1.0, 0.7891, 0.5, 0.7891, 0.5, 0.7891, 1.0, 0.7812, 1.0, 0.7812, 0.5, 0.7812, 0.5, 0.7812, 1.0, 0.7734, 1.0, 0.7734, 0.5, 0.7734, 0.5, 0.7734, 1.0, 0.7656, 1.0, 0.7656, 0.5, 0.7656, 0.5, 0.7656, 1.0, 0.7578, 1.0, 0.7578, 0.5, 0.7578, 0.5, 0.7578, 1.0, 0.75, 1.0, 0.75, 0.5, 0.75, 0.5, 0.75, 1.0, 0.7422, 1.0, 0.7422, 0.5, 0.7422, 0.5, 0.7422, 1.0, 0.7344, 1.0, 0.7344, 0.5, 0.7344, 0.5, 0.7344, 1.0, 0.7266, 1.0, 0.7266, 0.5, 0.7266, 0.5, 0.7266, 1.0, 0.7188, 1.0, 0.7188, 0.5, 0.7188, 0.5, 0.7188, 1.0, 0.7109, 1.0, 0.7109, 0.5, 0.7109, 0.5, 0.7109, 1.0, 0.7031, 1.0, 0.7031, 0.5, 0.7031, 0.5, 0.7031, 1.0, 0.6953, 1.0, 0.6953, 0.5, 0.6953, 0.5, 0.6953, 1.0, 0.6875, 1.0, 0.6875, 0.5, 0.6875, 0.5, 0.6875, 1.0, 0.6797, 1.0, 0.6797, 0.5, 0.6797, 0.5, 0.6797, 1.0, 0.6719, 1.0, 0.6719, 0.5, 0.6719, 0.5, 0.6719, 1.0, 0.6641, 1.0, 0.6641, 0.5, 0.6641, 0.5, 0.6641, 1.0, 0.6562, 1.0, 0.6562, 0.5, 0.6562, 0.5, 0.6562, 1.0, 0.6484, 1.0, 0.6484, 0.5, 0.6484, 0.5, 0.6484, 1.0, 0.6406, 1.0, 0.6406, 0.5, 0.6406, 0.5, 0.6406, 1.0, 0.6328, 1.0, 0.6328, 0.5, 0.6328, 0.5, 0.6328, 1.0, 0.625, 1.0, 0.625, 0.5, 0.625, 0.5, 0.625, 1.0, 0.6172, 1.0, 0.6172, 0.5, 0.6172, 0.5, 0.6172, 1.0, 0.6094, 1.0, 0.6094, 0.5, 0.6094, 0.5, 0.6094, 1.0, 0.6016, 1.0, 0.6016, 0.5, 0.6016, 0.5, 0.6016, 1.0, 0.5938, 1.0, 0.5938, 0.5, 0.5938, 0.5, 0.5938, 1.0, 0.5859, 1.0, 0.5859, 0.5, 0.5859, 0.5, 0.5859, 1.0, 0.5781, 1.0, 0.5781, 0.5, 0.5781, 0.5, 0.5781, 1.0, 0.5703, 1.0, 0.5703, 0.5, 0.5703, 0.5, 0.5703, 1.0, 0.5625, 1.0, 0.5625, 0.5, 0.5625, 0.5, 0.5625, 1.0, 0.5547, 1.0, 0.5547, 0.5, 0.5547, 0.5, 0.5547, 1.0, 0.5469, 1.0, 0.5469, 0.5, 0.5469, 0.5, 0.5469, 1.0, 0.5391, 1.0, 0.5391, 0.5, 0.5391, 0.5, 0.5391, 1.0, 0.5312, 1.0, 0.5312, 0.5, 0.5312, 0.5, 0.5312, 1.0, 0.5234, 1.0, 0.5234, 0.5, 0.5234, 0.5, 0.5234, 1.0, 0.5156, 1.0, 0.5156, 0.5, 0.5156, 0.5, 0.5156, 1.0, 0.5078, 1.0, 0.5078, 0.5, 0.5078, 0.5, 0.5078, 1.0, 0.5, 1.0, 0.5, 0.5, 0.5, 0.5, 0.5, 1.0, 0.4922, 1.0, 0.4922, 0.5, 0.4922, 0.5, 0.4922, 1.0, 0.4844, 1.0, 0.4844, 0.5, 0.4844, 0.5, 0.4844, 1.0, 0.4766, 1.0, 0.4766, 0.5, 0.4766, 0.5, 0.4766, 1.0, 0.4688, 1.0, 0.4688, 0.5, 0.4688, 0.5, 0.4688, 1.0, 0.4609, 1.0, 0.4609, 0.5, 0.4609, 0.5, 0.4609, 1.0, 0.4531, 1.0, 0.4531, 0.5, 0.4531, 0.5, 0.4531, 1.0, 0.4453, 1.0, 0.4453, 0.5, 0.4453, 0.5, 0.4453, 1.0, 0.4375, 1.0, 0.4375, 0.5, 0.4375, 0.5, 0.4375, 1.0, 0.4297, 1.0, 0.4297, 0.5, 0.4297, 0.5, 0.4297, 1.0, 0.4219, 1.0, 0.4219, 0.5, 0.4219, 0.5, 0.4219, 1.0, 0.4141, 1.0, 0.4141, 0.5, 0.4141, 0.5, 0.4141, 1.0, 0.4062, 1.0, 0.4062, 0.5, 0.4062, 0.5, 0.4062, 1.0, 0.3984, 1.0, 0.3984, 0.5, 0.3984, 0.5, 0.3984, 1.0, 0.3906, 1.0, 0.3906, 0.5, 0.3906, 0.5, 0.3906, 1.0, 0.3828, 1.0, 0.3828, 0.5, 0.3828, 0.5, 0.3828, 1.0, 0.375, 1.0, 0.375, 0.5, 0.375, 0.5, 0.375, 1.0, 0.3672, 1.0, 0.3672, 0.5, 0.3672, 0.5, 0.3672, 1.0, 0.3594, 1.0, 0.3594, 0.5, 0.3594, 0.5, 0.3594, 1.0, 0.3516, 1.0, 0.3516, 0.5, 0.3516, 0.5, 0.3516, 1.0, 0.3438, 1.0, 0.3438, 0.5, 0.3438, 0.5, 0.3438, 1.0, 0.3359, 1.0, 0.3359, 0.5, 0.3359, 0.5, 0.3359, 1.0, 0.3281, 1.0, 0.3281, 0.5, 0.3281, 0.5, 0.3281, 1.0, 0.3203, 1.0, 0.3203, 0.5, 0.3203, 0.5, 0.3203, 1.0, 0.3125, 1.0, 0.3125, 0.5, 0.3125, 0.5, 0.3125, 1.0, 0.3047, 1.0, 0.3047, 0.5, 0.3047, 0.5, 0.3047, 1.0, 0.2969, 1.0, 0.2969, 0.5, 0.2969, 0.5, 0.2969, 1.0, 0.2891, 1.0, 0.2891, 0.5, 0.2891, 0.5, 0.2891, 1.0, 0.2812, 1.0, 0.2812, 0.5, 0.2812, 0.5, 0.2812, 1.0, 0.2734, 1.0, 0.2734, 0.5, 0.2734, 0.5, 0.2734, 1.0, 0.2656, 1.0, 0.2656, 0.5, 0.2656, 0.5, 0.2656, 1.0, 0.2578, 1.0, 0.2578, 0.5, 0.2578, 0.5, 0.2578, 1.0, 0.25, 1.0, 0.25, 0.5, 0.25, 0.5, 0.25, 1.0, 0.2422, 1.0, 0.2422, 0.5, 0.2422, 0.5, 0.2422, 1.0, 0.2344, 1.0, 0.2344, 0.5, 0.2344, 0.5, 0.2344, 1.0, 0.2266, 1.0, 0.2266, 0.5, 0.2266, 0.5, 0.2266, 1.0, 0.2188, 1.0, 0.2188, 0.5, 0.2188, 0.5, 0.2188, 1.0, 0.2109, 1.0, 0.2109, 0.5, 0.2109, 0.5, 0.2109, 1.0, 0.2031, 1.0, 0.2031, 0.5, 0.2031, 0.5, 0.2031, 1.0, 0.1953, 1.0, 0.1953, 0.5, 0.1953, 0.5, 0.1953, 1.0, 0.1875, 1.0, 0.1875, 0.5, 0.1875, 0.5, 0.1875, 1.0, 0.1797, 1.0, 0.1797, 0.5, 0.1797, 0.5, 0.1797, 1.0, 0.1719, 1.0, 0.1719, 0.5, 0.1719, 0.5, 0.1719, 1.0, 0.1641, 1.0, 0.1641, 0.5, 0.1641, 0.5, 0.1641, 1.0, 0.1562, 1.0, 0.1562, 0.5, 0.1562, 0.5, 0.1562, 1.0, 0.1484, 1.0, 0.1484, 0.5, 0.1484, 0.5, 0.1484, 1.0, 0.1406, 1.0, 0.1406, 0.5, 0.1406, 0.5, 0.1406, 1.0, 0.1328, 1.0, 0.1328, 0.5, 0.1328, 0.5, 0.1328, 1.0, 0.125, 1.0, 0.125, 0.5, 0.125, 0.5, 0.125, 1.0, 0.1172, 1.0, 0.1172, 0.5, 0.1172, 0.5, 0.1172, 1.0, 0.1094, 1.0, 0.1094, 0.5, 0.1094, 0.5, 0.1094, 1.0, 0.1016, 1.0, 0.1016, 0.5, 0.1016, 0.5, 0.1016, 1.0, 0.09375, 1.0, 0.09375, 0.5, 0.09375, 0.5, 0.09375, 1.0, 0.08594, 1.0, 0.08594, 0.5, 0.08594, 0.5, 0.08594, 1.0, 0.07812, 1.0, 0.07812, 0.5, 0.07812, 0.5, 0.07812, 1.0, 0.07031, 1.0, 0.07031, 0.5, 0.07031, 0.5, 0.07031, 1.0, 0.0625, 1.0, 0.0625, 0.5, 0.0625, 0.5, 0.0625, 1.0, 0.05469, 1.0, 0.05469, 0.5, 0.05469, 0.5, 0.05469, 1.0, 0.04688, 1.0, 0.04688, 0.5, 0.04688, 0.5, 0.04688, 1.0, 0.03906, 1.0, 0.03906, 0.5, 0.03906, 0.5, 0.03906, 1.0, 0.03125, 1.0, 0.03125, 0.5, 0.03125, 0.5, 0.03125, 1.0, 0.02344, 1.0, 0.02344, 0.5, 0.02344, 0.5, 0.02344, 1.0, 0.01562, 1.0, 0.01562, 0.5, 0.2618, 0.4897, 0.25, 0.49, 0.2382, 0.4897, 0.2265, 0.4888, 0.2148, 0.4874, 0.2032, 0.4854, 0.1917, 0.4828, 0.1803, 0.4797, 0.1691, 0.476, 0.1582, 0.4717, 0.1474, 0.467, 0.1369, 0.4617, 0.1266, 0.4559, 0.1167, 0.4496, 0.107, 0.4428, 0.09775, 0.4355, 0.08883, 0.4278, 0.08029, 0.4197, 0.07217, 0.4112, 0.06448, 0.4023, 0.05723, 0.393, 0.05045, 0.3833, 0.04415, 0.3734, 0.03834, 0.3631, 0.03304, 0.3526, 0.02827, 0.3418, 0.02403, 0.3309, 0.02033, 0.3197, 0.01719, 0.3083, 0.01461, 0.2968, 0.0126, 0.2852, 0.01116, 0.2735, 0.01029, 0.2618, 0.01, 0.25, 0.01029, 0.2382, 0.01116, 0.2265, 0.0126, 0.2148, 0.01461, 0.2032, 0.01719, 0.1917, 0.02033, 0.1803, 0.02403, 0.1691, 0.02827, 0.1582, 0.03304, 0.1474, 0.03834, 0.1369, 0.04415, 0.1266, 0.05045, 0.1167, 0.05723, 0.107, 0.06448, 0.09775, 0.07217, 0.08883, 0.08029, 0.08029, 0.08883, 0.07217, 0.09775, 0.06448, 0.107, 0.05723, 0.1167, 0.05045, 0.1266, 0.04415, 0.1369, 0.03834, 0.1474, 0.03304, 0.1582, 0.02827, 0.1691, 0.02403, 0.1803, 0.02033, 0.1917, 0.01719, 0.2032, 0.01461, 0.2148, 0.0126, 0.2265, 0.01116, 0.2382, 0.01029, 0.25, 0.01, 0.2618, 0.01029, 0.2735, 0.01116, 0.2852, 0.0126, 0.2968, 0.01461, 0.3083, 0.01719, 0.3197, 0.02033, 0.3309, 0.02403, 0.3418, 0.02827, 0.3526, 0.03304, 0.3631, 0.03834, 0.3734, 0.04415, 0.3833, 0.05045, 0.393, 0.05723, 0.4023, 0.06448, 0.4112, 0.07217, 0.4197, 0.08029, 0.4278, 0.08883, 0.4355, 0.09775, 0.4428, 0.107, 0.4496, 0.1167, 0.4559, 0.1266, 0.4617, 0.1369, 0.467, 0.1474, 0.4717, 0.1582, 0.476, 0.1691, 0.4797, 0.1803, 0.4828, 0.1917, 0.4854, 0.2032, 0.4874, 0.2148, 0.4888, 0.2265, 0.4897, 0.2382, 0.49, 0.25, 0.4897, 0.2618, 0.4888, 0.2735, 0.4874, 0.2852, 0.4854, 0.2968, 0.4828, 0.3083, 0.4797, 0.3197, 0.476, 0.3309, 0.4717, 0.3418, 0.467, 0.3526, 0.4617, 0.3631, 0.4559, 0.3734, 0.4496, 0.3833, 0.4428, 0.393, 0.4355, 0.4023, 0.4278, 0.4112, 0.4197, 0.4197, 0.4112, 0.4278, 0.4023, 0.4355, 0.393, 0.4428, 0.3833, 0.4496, 0.3734, 0.4559, 0.3631, 0.4617, 0.3526, 0.467, 0.3418, 0.4717, 0.3309, 0.476, 0.3197, 0.4797, 0.3083, 0.4828, 0.2968, 0.4854, 0.2852, 0.4874, 0.2735, 0.4888, 0.01562, 0.5, 0.01562, 1.0, 0.007812, 1.0, 0.007812, 0.5, 0.007812, 0.5, 0.007812, 1.0, 0.0, 1.0, 0.0, 0.5, 0.75, 0.49, 0.7618, 0.4897, 0.7735, 0.4888, 0.7852, 0.4874, 0.7968, 0.4854, 0.8083, 0.4828, 0.8197, 0.4797, 0.8309, 0.476, 0.8418, 0.4717, 0.8526, 0.467, 0.8631, 0.4617, 0.8734, 0.4559, 0.8833, 0.4496, 0.893, 0.4428, 0.9023, 0.4355, 0.9112, 0.4278, 0.9197, 0.4197, 0.9278, 0.4112, 0.9355, 0.4023, 0.9428, 0.393, 0.9496, 0.3833, 0.9559, 0.3734, 0.9617, 0.3631, 0.967, 0.3526, 0.9717, 0.3418, 0.976, 0.3309, 0.9797, 0.3197, 0.9828, 0.3083, 0.9854, 0.2968, 0.9874, 0.2852, 0.9888, 0.2735, 0.9897, 0.2618, 0.99, 0.25, 0.9897, 0.2382, 0.9888, 0.2265, 0.9874, 0.2148, 0.9854, 0.2032, 0.9828, 0.1917, 0.9797, 0.1803, 0.976, 0.1691, 0.9717, 0.1582, 0.967, 0.1474, 0.9617, 0.1369, 0.9559, 0.1266, 0.9496, 0.1167, 0.9428, 0.107, 0.9355, 0.09775, 0.9278, 0.08883, 0.9197, 0.08029, 0.9112, 0.07217, 0.9023, 0.06448, 0.893, 0.05723, 0.8833, 0.05045, 0.8734, 0.04415, 0.8631, 0.03834, 0.8526, 0.03304, 0.8418, 0.02827, 0.8309, 0.02403, 0.8197, 0.02033, 0.8083, 0.01719, 0.7968, 0.01461, 0.7852, 0.0126, 0.7735, 0.01116, 0.7618, 0.01029, 0.75, 0.01, 0.7382, 0.01029, 0.7265, 0.01116, 0.7148, 0.0126, 0.7032, 0.01461, 0.6917, 0.01719, 0.6803, 0.02033, 0.6691, 0.02403, 0.6582, 0.02827, 0.6474, 0.03304, 0.6369, 0.03834, 0.6266, 0.04415, 0.6167, 0.05045, 0.607, 0.05723, 0.5977, 0.06448, 0.5888, 0.07217, 0.5803, 0.08029, 0.5722, 0.08883, 0.5645, 0.09775, 0.5572, 0.107, 0.5504, 0.1167, 0.5441, 0.1266, 0.5383, 0.1369, 0.533, 0.1474, 0.5283, 0.1582, 0.524, 0.1691, 0.5203, 0.1803, 0.5172, 0.1917, 0.5146, 0.2032, 0.5126, 0.2148, 0.5112, 0.2265, 0.5103, 0.2382, 0.51, 0.25, 0.5103, 0.2618, 0.5112, 0.2735, 0.5126, 0.2852, 0.5146, 0.2968, 0.5172, 0.3083, 0.5203, 0.3197, 0.524, 0.3309, 0.5283, 0.3418, 0.533, 0.3526, 0.5383, 0.3631, 0.5441, 0.3734, 0.5504, 0.3833, 0.5572, 0.393, 0.5645, 0.4023, 0.5722, 0.4112, 0.5803, 0.4197, 0.5888, 0.4278, 0.5977, 0.4355, 0.607, 0.4428, 0.6167, 0.4496, 0.6266, 0.4559, 0.6369, 0.4617, 0.6474, 0.467, 0.6582, 0.4717, 0.6691, 0.476, 0.6803, 0.4797, 0.6917, 0.4828, 0.7032, 0.4854, 0.7148, 0.4874, 0.7265, 0.4888, 0.7382, 0.4897])
me_cylinder.use_remesh_fix_poles = True
me_cylinder.use_remesh_preserve_attributes = False
me_cylinder.update()
me_cam_machine = bpy.data.meshes.new('CAM_machine')
me_cam_machine.from_pydata([(0.0, 0.0, -2.0), (0.0, 0.0, 0.0), (0.0, 2.0, -2.0), (0.0, 2.0, 0.0), (2.0, 0.0, -2.0), (2.0, 0.0, 0.0), (2.0, 2.0, -2.0), (2.0, 2.0, 0.0), (0.0, 1.879, -2.0), (0.0, 1.818, -2.0), (0.0, 1.697, -2.0), (0.0, 1.636, -2.0), (0.0, 1.515, -2.0), (0.0, 1.455, -2.0), (0.0, 1.333, -2.0), (0.0, 1.273, -2.0), (0.0, 1.152, -2.0), (0.0, 1.091, -2.0), (0.0, 0.9697, -2.0), (0.0, 0.9091, -2.0), (0.0, 0.7879, -2.0), (0.0, 0.7273, -2.0), (0.0, 0.6061, -2.0), (0.0, 0.5455, -2.0), (0.0, 0.4242, -2.0), (0.0, 0.3636, -2.0), (0.0, 0.2424, -2.0), (0.0, 0.1818, -2.0), (0.0, 0.06061, -2.0), (0.0, 0.0, -1.879), (0.0, 0.0, -1.818), (0.0, 0.0, -1.697), (0.0, 0.0, -1.636), (0.0, 0.0, -1.515), (0.0, 0.0, -1.455), (0.0, 0.0, -1.333), (0.0, 0.0, -1.273), (0.0, 0.0, -1.152), (0.0, 0.0, -1.091), (0.0, 0.0, -0.9697), (0.0, 0.0, -0.9091), (0.0, 0.0, -0.7879), (0.0, 0.0, -0.7273), (0.0, 0.0, -0.6061), (0.0, 0.0, -0.5455), (0.0, 0.0, -0.4242), (0.0, 0.0, -0.3636), (0.0, 0.0, -0.2424), (0.0, 0.0, -0.1818), (0.0, 0.0, -0.06061), (0.0, 0.1212, 0.0), (0.0, 0.1818, 0.0), (0.0, 0.303, 0.0), (0.0, 0.3636, 0.0), (0.0, 0.4848, 0.0), (0.0, 0.5455, 0.0), (0.0, 0.6667, 0.0), (0.0, 0.7273, 0.0), (0.0, 0.8485, 0.0), (0.0, 0.9091, 0.0), (0.0, 1.03, 0.0), (0.0, 1.091, 0.0), (0.0, 1.212, 0.0), (0.0, 1.273, 0.0), (0.0, 1.394, 0.0), (0.0, 1.455, 0.0), (0.0, 1.576, 0.0), (0.0, 1.636, 0.0), (0.0, 1.758, 0.0), (0.0, 1.818, 0.0), (0.0, 1.939, 0.0), (0.0, 2.0, -0.1212), (0.0, 2.0, -0.1818), (0.0, 2.0, -0.303), (0.0, 2.0, -0.3636), (0.0, 2.0, -0.4848), (0.0, 2.0, -0.5455), (0.0, 2.0, -0.6667), (0.0, 2.0, -0.7273), (0.0, 2.0, -0.8485), (0.0, 2.0, -0.9091), (0.0, 2.0, -1.03), (0.0, 2.0, -1.091), (0.0, 2.0, -1.212), (0.0, 2.0, -1.273), (0.0, 2.0, -1.394), (0.0, 2.0, -1.455), (0.0, 2.0, -1.576), (0.0, 2.0, -1.636), (0.0, 2.0, -1.758), (0.0, 2.0, -1.818), (0.0, 2.0, -1.939), (1.879, 2.0, -2.0), (1.818, 2.0, -2.0), (1.697, 2.0, -2.0), (1.636, 2.0, -2.0), (1.515, 2.0, -2.0), (1.455, 2.0, -2.0), (1.333, 2.0, -2.0), (1.273, 2.0, -2.0), (1.152, 2.0, -2.0), (1.091, 2.0, -2.0), (0.9697, 2.0, -2.0), (0.9091, 2.0, -2.0), (0.7879, 2.0, -2.0), (0.7273, 2.0, -2.0), (0.6061, 2.0, -2.0), (0.5455, 2.0, -2.0), (0.4242, 2.0, -2.0), (0.3636, 2.0, -2.0), (0.2424, 2.0, -2.0), (0.1818, 2.0, -2.0), (0.06061, 2.0, -2.0), (0.06061, 2.0, 0.0), (0.1818, 2.0, 0.0), (0.2424, 2.0, 0.0), (0.3636, 2.0, 0.0), (0.4242, 2.0, 0.0), (0.5455, 2.0, 0.0), (0.6061, 2.0, 0.0), (0.7273, 2.0, 0.0), (0.7879, 2.0, 0.0), (0.9091, 2.0, 0.0), (0.9697, 2.0, 0.0), (1.091, 2.0, 0.0), (1.152, 2.0, 0.0), (1.273, 2.0, 0.0), (1.333, 2.0, 0.0), (1.455, 2.0, 0.0), (1.515, 2.0, 0.0), (1.636, 2.0, 0.0), (1.697, 2.0, 0.0), (1.818, 2.0, 0.0), (1.879, 2.0, 0.0), (2.0, 2.0, -0.1212), (2.0, 2.0, -0.1818), (2.0, 2.0, -0.303), (2.0, 2.0, -0.3636), (2.0, 2.0, -0.4848), (2.0, 2.0, -0.5455), (2.0, 2.0, -0.6667), (2.0, 2.0, -0.7273), (2.0, 2.0, -0.8485), (2.0, 2.0, -0.9091), (2.0, 2.0, -1.03), (2.0, 2.0, -1.091), (2.0, 2.0, -1.212), (2.0, 2.0, -1.273), (2.0, 2.0, -1.394), (2.0, 2.0, -1.455), (2.0, 2.0, -1.576), (2.0, 2.0, -1.636), (2.0, 2.0, -1.758), (2.0, 2.0, -1.818), (2.0, 2.0, -1.939), (2.0, 0.1212, -2.0), (2.0, 0.1818, -2.0), (2.0, 0.303, -2.0), (2.0, 0.3636, -2.0), (2.0, 0.4848, -2.0), (2.0, 0.5455, -2.0), (2.0, 0.6667, -2.0), (2.0, 0.7273, -2.0), (2.0, 0.8485, -2.0), (2.0, 0.9091, -2.0), (2.0, 1.03, -2.0), (2.0, 1.091, -2.0), (2.0, 1.212, -2.0), (2.0, 1.273, -2.0), (2.0, 1.394, -2.0), (2.0, 1.455, -2.0), (2.0, 1.576, -2.0), (2.0, 1.636, -2.0), (2.0, 1.758, -2.0), (2.0, 1.818, -2.0), (2.0, 1.939, -2.0), (2.0, 1.939, 0.0), (2.0, 1.818, 0.0), (2.0, 1.758, 0.0), (2.0, 1.636, 0.0), (2.0, 1.576, 0.0), (2.0, 1.455, 0.0), (2.0, 1.394, 0.0), (2.0, 1.273, 0.0), (2.0, 1.212, 0.0), (2.0, 1.091, 0.0), (2.0, 1.03, 0.0), (2.0, 0.9091, 0.0), (2.0, 0.8485, 0.0), (2.0, 0.7273, 0.0), (2.0, 0.6667, 0.0), (2.0, 0.5455, 0.0), (2.0, 0.4848, 0.0), (2.0, 0.3636, 0.0), (2.0, 0.303, 0.0), (2.0, 0.1818, 0.0), (2.0, 0.1212, 0.0), (2.0, 0.0, -0.06061), (2.0, 0.0, -0.1818), (2.0, 0.0, -0.2424), (2.0, 0.0, -0.3636), (2.0, 0.0, -0.4242), (2.0, 0.0, -0.5455), (2.0, 0.0, -0.6061), (2.0, 0.0, -0.7273), (2.0, 0.0, -0.7879), (2.0, 0.0, -0.9091), (2.0, 0.0, -0.9697), (2.0, 0.0, -1.091), (2.0, 0.0, -1.152), (2.0, 0.0, -1.273), (2.0, 0.0, -1.333), (2.0, 0.0, -1.455), (2.0, 0.0, -1.515), (2.0, 0.0, -1.636), (2.0, 0.0, -1.697), (2.0, 0.0, -1.818), (2.0, 0.0, -1.879), (0.1212, 0.0, -2.0), (0.1818, 0.0, -2.0), (0.303, 0.0, -2.0), (0.3636, 0.0, -2.0), (0.4848, 0.0, -2.0), (0.5455, 0.0, -2.0), (0.6667, 0.0, -2.0), (0.7273, 0.0, -2.0), (0.8485, 0.0, -2.0), (0.9091, 0.0, -2.0), (1.03, 0.0, -2.0), (1.091, 0.0, -2.0), (1.212, 0.0, -2.0), (1.273, 0.0, -2.0), (1.394, 0.0, -2.0), (1.455, 0.0, -2.0), (1.576, 0.0, -2.0), (1.636, 0.0, -2.0), (1.758, 0.0, -2.0), (1.818, 0.0, -2.0), (1.939, 0.0, -2.0), (1.939, 0.0, 0.0), (1.818, 0.0, 0.0), (1.758, 0.0, 0.0), (1.636, 0.0, 0.0), (1.576, 0.0, 0.0), (1.455, 0.0, 0.0), (1.394, 0.0, 0.0), (2.0, 2.0, 0.0), (1.273, 0.0, 0.0), (1.212, 0.0, 0.0), (2.0, 2.0, -2.0), (1.091, 0.0, 0.0), (1.03, 0.0, 0.0), (2.0, 0.0, 0.0), (0.9091, 0.0, 0.0), (0.8485, 0.0, 0.0), (2.0, 0.0, -2.0), (0.7273, 0.0, 0.0), (0.6667, 0.0, 0.0), (0.0, 2.0, 0.0), (0.5455, 0.0, 0.0), (0.4848, 0.0, 0.0), (0.0, 2.0, -2.0), (0.3636, 0.0, 0.0), (0.303, 0.0, 0.0), (0.0, 0.0, 0.0), (0.1818, 0.0, 0.0), (0.1212, 0.0, 0.0), (0.0, 0.0, -2.0)], [(28, 0), (49, 1), (70, 3), (91, 2), (112, 2), (154, 6), (175, 6), (238, 4), (8, 9), (10, 11), (12, 13), (14, 15), (16, 17), (18, 19), (20, 21), (22, 23), (24, 25), (26, 27), (29, 30), (31, 32), (33, 34), (35, 36), (37, 38), (39, 40), (41, 42), (43, 44), (45, 46), (47, 48), (50, 51), (52, 53), (54, 55), (56, 57), (58, 59), (60, 61), (62, 63), (64, 65), (66, 67), (68, 69), (71, 72), (73, 74), (75, 76), (77, 78), (79, 80), (81, 82), (83, 84), (85, 86), (87, 88), (89, 90), (92, 93), (94, 95), (96, 97), (98, 99), (100, 101), (102, 103), (104, 105), (106, 107), (108, 109), (110, 111), (3, 113), (114, 115), (116, 117), (118, 119), (120, 121), (122, 123), (124, 125), (126, 127), (128, 129), (130, 131), (132, 133), (134, 135), (136, 137), (138, 139), (140, 141), (142, 143), (144, 145), (146, 147), (148, 149), (150, 151), (152, 153), (155, 156), (157, 158), (159, 160), (161, 162), (163, 164), (165, 166), (167, 168), (169, 170), (171, 172), (173, 174), (7, 176), (177, 178), (179, 180), (181, 182), (183, 184), (185, 186), (187, 188), (189, 190), (191, 192), (193, 194), (195, 196), (5, 197), (198, 199), (200, 201), (202, 203), (204, 205), (206, 207), (208, 209), (210, 211), (212, 213), (214, 215), (216, 217), (218, 219), (220, 221), (222, 223), (224, 225), (226, 227), (228, 229), (230, 231), (232, 233), (234, 235), (236, 237), (5, 239), (240, 241), (242, 243), (244, 245), (247, 248), (250, 251), (253, 254), (256, 257), (259, 260), (262, 263), (265, 266)], [(246, 258, 264, 252), (261, 249, 255, 267), (255, 252, 264, 267), (249, 246, 252, 255), (261, 258, 246, 249), (267, 264, 258, 261)])
_uv = me_cam_machine.uv_layers.new(name='UVMap')
_uv.uv.foreach_set('vector', [0.375, 0.0, 0.625, 0.0, 0.625, 0.25, 0.375, 0.25, 0.375, 0.25, 0.625, 0.25, 0.625, 0.5, 0.375, 0.5, 0.375, 0.5, 0.625, 0.5, 0.625, 0.75, 0.375, 0.75, 0.375, 0.75, 0.625, 0.75, 0.625, 1.0, 0.375, 1.0, 0.125, 0.5, 0.375, 0.5, 0.375, 0.75, 0.125, 0.75, 0.625, 0.5, 0.875, 0.5, 0.875, 0.75, 0.625, 0.75])
me_cam_machine.use_remesh_fix_poles = True
me_cam_machine.use_remesh_preserve_attributes = False
me_cam_machine.update()
me_cam_path_op_cube_1 = bpy.data.meshes.new('cam_path_Op_Cube_1')
me_cam_path_op_cube_1.from_pydata([(0.0, 0.0, 0.01), (-0.066, -0.018, 0.01), (-0.066, -0.018, -0.0051), (-0.066, 0.018, -0.0051), (-0.066, 0.018, 0.01), (-0.063, -0.0265, 0.01), (-0.063, -0.0265, -0.0051), (-0.063, 0.0265, -0.0051), (-0.063, 0.0265, 0.01), (-0.06, -0.033, 0.01), (-0.06, -0.033, -0.0051), (-0.06, 0.033, -0.0051), (-0.06, 0.033, 0.01), (-0.057, -0.0375, 0.01), (-0.057, -0.0375, -0.0051), (-0.057, 0.0375, -0.0051), (-0.057, 0.0375, 0.01), (-0.054, -0.042, 0.01), (-0.054, -0.042, -0.0051), (-0.054, 0.042, -0.0051), (-0.054, 0.042, 0.01), (-0.051, -0.0455, 0.01), (-0.051, -0.0455, -0.0051), (-0.051, 0.0455, -0.0051), (-0.051, 0.0455, 0.01), (-0.048, -0.0485, 0.01), (-0.048, -0.0485, -0.0051), (-0.048, 0.0485, -0.0051), (-0.048, 0.0485, 0.01), (-0.045, -0.0515, 0.01), (-0.045, -0.0515, -0.0051), (-0.045, 0.0515, -0.0051), (-0.045, 0.0515, 0.01), (-0.042, -0.054, 0.01), (-0.042, -0.054, -0.0051), (-0.042, 0.054, -0.0051), (-0.042, 0.054, 0.01), (-0.039, -0.056, 0.01), (-0.039, -0.056, -0.0051), (-0.039, 0.056, -0.0051), (-0.039, 0.056, 0.01), (-0.036, -0.058, 0.01), (-0.036, -0.058, -0.0051), (-0.036, 0.058, -0.0051), (-0.036, 0.058, 0.01), (-0.033, -0.06, 0.01), (-0.033, -0.06, -0.0051), (-0.033, 0.06, -0.0051), (-0.033, 0.06, 0.01), (-0.03, -0.0615, 0.01), (-0.03, -0.0615, -0.0051), (-0.03, 0.0615, -0.0051), (-0.03, 0.0615, 0.01), (-0.027, -0.0625, 0.01), (-0.027, -0.0625, -0.0051), (-0.027, 0.0625, -0.0051), (-0.027, 0.0625, 0.01), (-0.024, -0.064, 0.01), (-0.024, -0.064, -0.0051), (-0.024, 0.064, -0.0051), (-0.024, 0.064, 0.01), (-0.021, -0.065, 0.01), (-0.021, -0.065, -0.0051), (-0.021, 0.065, -0.0051), (-0.021, 0.065, 0.01), (-0.018, -0.066, 0.01), (-0.018, -0.066, -0.0051), (-0.018, 0.066, -0.0051), (-0.018, 0.066, 0.01), (-0.015, -0.0665, 0.01), (-0.015, -0.0665, -0.0051), (-0.015, 0.0665, -0.0051), (-0.015, 0.0665, 0.01), (-0.012, -0.067, 0.01), (-0.012, -0.067, -0.0051), (-0.012, 0.067, -0.0051), (-0.012, 0.067, 0.01), (-0.009, -0.0675, 0.01), (-0.009, -0.0675, -0.0051), (-0.009, 0.0675, -0.0051), (-0.009, 0.0675, 0.01), (-0.006, -0.068, 0.01), (-0.006, -0.068, -0.0051), (-0.006, 0.068, -0.0051), (-0.006, 0.068, 0.01), (-0.003, -0.068, 0.01), (-0.003, -0.068, -0.0051), (-0.003, 0.068, -0.0051), (-0.003, 0.068, 0.01), (0.0, -0.068, 0.01), (0.0, -0.068, -0.0051), (0.0, 0.0685, -0.0051), (0.0, 0.0685, 0.01), (0.003, -0.068, 0.01), (0.003, -0.068, -0.0051), (0.003, 0.068, -0.0051), (0.003, 0.068, 0.01), (0.006, -0.068, 0.01), (0.006, -0.068, -0.0051), (0.006, 0.068, -0.0051), (0.006, 0.068, 0.01), (0.009, -0.0675, 0.01), (0.009, -0.0675, -0.0051), (0.009, 0.0675, -0.0051), (0.009, 0.0675, 0.01), (0.012, -0.067, 0.01), (0.012, -0.067, -0.0051), (0.012, 0.067, -0.0051), (0.012, 0.067, 0.01), (0.015, -0.0665, 0.01), (0.015, -0.0665, -0.0051), (0.015, 0.0665, -0.0051), (0.015, 0.0665, 0.01), (0.018, -0.066, 0.01), (0.018, -0.066, -0.0051), (0.018, 0.066, -0.0051), (0.018, 0.066, 0.01), (0.021, -0.065, 0.01), (0.021, -0.065, -0.0051), (0.021, 0.065, -0.0051), (0.021, 0.065, 0.01), (0.024, -0.064, 0.01), (0.024, -0.064, -0.0051), (0.024, 0.064, -0.0051), (0.024, 0.064, 0.01), (0.027, -0.0625, 0.01), (0.027, -0.0625, -0.0051), (0.027, 0.0625, -0.0051), (0.027, 0.0625, 0.01), (0.03, -0.0615, 0.01), (0.03, -0.0615, -0.0051), (0.03, 0.0615, -0.0051), (0.03, 0.0615, 0.01), (0.033, -0.06, 0.01), (0.033, -0.06, -0.0051), (0.033, 0.06, -0.0051), (0.033, 0.06, 0.01), (0.036, -0.058, 0.01), (0.036, -0.058, -0.0051), (0.036, 0.058, -0.0051), (0.036, 0.058, 0.01), (0.039, -0.056, 0.01), (0.039, -0.056, -0.0051), (0.039, 0.056, -0.0051), (0.039, 0.056, 0.01), (0.042, -0.054, 0.01), (0.042, -0.054, -0.0051), (0.042, 0.054, -0.0051), (0.042, 0.054, 0.01), (0.045, -0.0515, 0.01), (0.045, -0.0515, -0.0051), (0.045, 0.0515, -0.0051), (0.045, 0.0515, 0.01), (0.048, -0.0485, 0.01), (0.048, -0.0485, -0.0051), (0.048, 0.0485, -0.0051), (0.048, 0.0485, 0.01), (0.051, -0.0455, 0.01), (0.051, -0.0455, -0.0051), (0.051, 0.0455, -0.0051), (0.051, 0.0455, 0.01), (0.054, -0.042, 0.01), (0.054, -0.042, -0.0051), (0.054, 0.042, -0.0051), (0.054, 0.042, 0.01), (0.057, -0.0375, 0.01), (0.057, -0.0375, -0.0051), (0.057, 0.0375, -0.0051), (0.057, 0.0375, 0.01), (0.06, -0.033, 0.01), (0.06, -0.033, -0.0051), (0.06, 0.033, -0.0051), (0.06, 0.033, 0.01), (0.063, -0.0265, 0.01), (0.063, -0.0265, -0.0051), (0.063, 0.0265, -0.0051), (0.063, 0.0265, 0.01), (0.066, -0.018, 0.01), (0.066, -0.018, -0.0051), (0.066, 0.018, -0.0051), (0.066, 0.018, 0.01), (-0.066, -0.018, 0.01), (-0.066, -0.018, -0.006912), (-0.066, 0.018, -0.006912), (-0.066, 0.018, 0.01), (-0.063, -0.0265, 0.01), (-0.063, -0.0265, -0.006912), (-0.063, 0.0265, -0.006912), (-0.063, 0.0265, 0.01), (-0.06, -0.033, 0.01), (-0.06, -0.033, -0.006912), (-0.06, 0.033, -0.006912), (-0.06, 0.033, 0.01), (-0.057, -0.0375, 0.01), (-0.057, -0.0375, -0.006912), (-0.057, 0.0375, -0.006912), (-0.057, 0.0375, 0.01), (-0.054, -0.042, 0.01), (-0.054, -0.042, -0.006912), (-0.054, 0.042, -0.006912), (-0.054, 0.042, 0.01), (-0.051, -0.0455, 0.01), (-0.051, -0.0455, -0.006912), (-0.051, 0.0455, -0.006912), (-0.051, 0.0455, 0.01), (-0.048, -0.0485, 0.01), (-0.048, -0.0485, -0.006912), (-0.048, 0.0485, -0.006912), (-0.048, 0.0485, 0.01), (-0.045, -0.0515, 0.01), (-0.045, -0.0515, -0.006912), (-0.045, 0.0515, -0.006912), (-0.045, 0.0515, 0.01), (-0.042, -0.054, 0.01), (-0.042, -0.054, -0.006912), (-0.042, 0.054, -0.006912), (-0.042, 0.054, 0.01), (-0.039, -0.056, 0.01), (-0.039, -0.056, -0.006912), (-0.039, 0.056, -0.006912), (-0.039, 0.056, 0.01), (-0.036, -0.058, 0.01), (-0.036, -0.058, -0.006912), (-0.036, 0.058, -0.006912), (-0.036, 0.058, 0.01), (-0.033, -0.06, 0.01), (-0.033, -0.06, -0.006912), (-0.033, 0.06, -0.006912), (-0.033, 0.06, 0.01), (-0.03, -0.0615, 0.01), (-0.03, -0.0615, -0.006912), (-0.03, 0.0615, -0.006912), (-0.03, 0.0615, 0.01), (-0.027, -0.0625, 0.01), (-0.027, -0.0625, -0.006912), (-0.027, 0.0625, -0.006912), (-0.027, 0.0625, 0.01), (-0.024, -0.064, 0.01), (-0.024, -0.064, -0.006912), (-0.024, 0.064, -0.006912), (-0.024, 0.064, 0.01), (-0.021, -0.065, 0.01), (-0.021, -0.065, -0.006912), (-0.021, 0.065, -0.006912), (-0.021, 0.065, 0.01), (-0.018, -0.066, 0.01), (-0.018, -0.066, -0.006912), (-0.018, 0.066, -0.006912), (-0.018, 0.066, 0.01), (-0.015, -0.0665, 0.01), (-0.015, -0.0665, -0.006912), (-0.015, 0.0665, -0.006912), (-0.015, 0.0665, 0.01), (-0.012, -0.067, 0.01), (-0.012, -0.067, -0.006912), (-0.012, 0.067, -0.006912), (-0.012, 0.067, 0.01), (-0.009, -0.0675, 0.01), (-0.009, -0.0675, -0.006912), (-0.009, 0.0675, -0.006912), (-0.009, 0.0675, 0.01), (-0.006, -0.068, 0.01), (-0.006, -0.068, -0.006912), (-0.006, 0.068, -0.006912), (-0.006, 0.068, 0.01), (-0.003, -0.068, 0.01), (-0.003, -0.068, -0.006912), (-0.003, 0.068, -0.006912), (-0.003, 0.068, 0.01), (0.0, -0.068, 0.01), (0.0, -0.068, -0.006912), (0.0, 0.0685, -0.006912), (0.0, 0.0685, 0.01), (0.003, -0.068, 0.01), (0.003, -0.068, -0.006912), (0.003, 0.068, -0.006912), (0.003, 0.068, 0.01), (0.006, -0.068, 0.01), (0.006, -0.068, -0.006912), (0.006, 0.068, -0.006912), (0.006, 0.068, 0.01), (0.009, -0.0675, 0.01), (0.009, -0.0675, -0.006912), (0.009, 0.0675, -0.006912), (0.009, 0.0675, 0.01), (0.012, -0.067, 0.01), (0.012, -0.067, -0.006912), (0.012, 0.067, -0.006912), (0.012, 0.067, 0.01), (0.015, -0.0665, 0.01), (0.015, -0.0665, -0.006912), (0.015, 0.0665, -0.006912), (0.015, 0.0665, 0.01), (0.018, -0.066, 0.01), (0.018, -0.066, -0.006912), (0.018, 0.066, -0.006912), (0.018, 0.066, 0.01), (0.021, -0.065, 0.01), (0.021, -0.065, -0.006912), (0.021, 0.065, -0.006912), (0.021, 0.065, 0.01), (0.024, -0.064, 0.01), (0.024, -0.064, -0.006912), (0.024, 0.064, -0.006912), (0.024, 0.064, 0.01), (0.027, -0.0625, 0.01), (0.027, -0.0625, -0.006912), (0.027, 0.0625, -0.006912), (0.027, 0.0625, 0.01), (0.03, -0.0615, 0.01), (0.03, -0.0615, -0.006912), (0.03, 0.0615, -0.006912), (0.03, 0.0615, 0.01), (0.033, -0.06, 0.01), (0.033, -0.06, -0.006912), (0.033, 0.06, -0.006912), (0.033, 0.06, 0.01), (0.036, -0.058, 0.01), (0.036, -0.058, -0.006912), (0.036, 0.058, -0.006912), (0.036, 0.058, 0.01), (0.039, -0.056, 0.01), (0.039, -0.056, -0.006912), (0.039, 0.056, -0.006912), (0.039, 0.056, 0.01), (0.042, -0.054, 0.01), (0.042, -0.054, -0.006912), (0.042, 0.054, -0.006912), (0.042, 0.054, 0.01), (0.045, -0.0515, 0.01), (0.045, -0.0515, -0.006912), (0.045, 0.0515, -0.006912), (0.045, 0.0515, 0.01), (0.048, -0.0485, 0.01), (0.048, -0.0485, -0.006912), (0.048, 0.0485, -0.006912), (0.048, 0.0485, 0.01), (0.051, -0.0455, 0.01), (0.051, -0.0455, -0.006912), (0.051, 0.0455, -0.006912), (0.051, 0.0455, 0.01), (0.054, -0.042, 0.01), (0.054, -0.042, -0.006912), (0.054, 0.042, -0.006912), (0.054, 0.042, 0.01), (0.057, -0.0375, 0.01), (0.057, -0.0375, -0.006912), (0.057, 0.0375, -0.006912), (0.057, 0.0375, 0.01), (0.06, -0.033, 0.01), (0.06, -0.033, -0.006912), (0.06, 0.033, -0.006912), (0.06, 0.033, 0.01), (0.063, -0.0265, 0.01), (0.063, -0.0265, -0.006912), (0.063, 0.0265, -0.006912), (0.063, 0.0265, 0.01), (0.066, -0.018, 0.01), (0.066, -0.018, -0.006912), (0.066, 0.018, -0.006912), (0.066, 0.018, 0.01)], [(0, 1), (1, 2), (2, 3), (3, 4), (4, 5), (5, 6), (6, 7), (7, 8), (8, 9), (9, 10), (10, 11), (11, 12), (12, 13), (13, 14), (14, 15), (15, 16), (16, 17), (17, 18), (18, 19), (19, 20), (20, 21), (21, 22), (22, 23), (23, 24), (24, 25), (25, 26), (26, 27), (27, 28), (28, 29), (29, 30), (30, 31), (31, 32), (32, 33), (33, 34), (34, 35), (35, 36), (36, 37), (37, 38), (38, 39), (39, 40), (40, 41), (41, 42), (42, 43), (43, 44), (44, 45), (45, 46), (46, 47), (47, 48), (48, 49), (49, 50), (50, 51), (51, 52), (52, 53), (53, 54), (54, 55), (55, 56), (56, 57), (57, 58), (58, 59), (59, 60), (60, 61), (61, 62), (62, 63), (63, 64), (64, 65), (65, 66), (66, 67), (67, 68), (68, 69), (69, 70), (70, 71), (71, 72), (72, 73), (73, 74), (74, 75), (75, 76), (76, 77), (77, 78), (78, 79), (79, 80), (80, 81), (81, 82), (82, 83), (83, 84), (84, 85), (85, 86), (86, 87), (87, 88), (88, 89), (89, 90), (90, 91), (91, 92), (92, 93), (93, 94), (94, 95), (95, 96), (96, 97), (97, 98), (98, 99), (99, 100), (100, 101), (101, 102), (102, 103), (103, 104), (104, 105), (105, 106), (106, 107), (107, 108), (108, 109), (109, 110), (110, 111), (111, 112), (112, 113), (113, 114), (114, 115), (115, 116), (116, 117), (117, 118), (118, 119), (119, 120), (120, 121), (121, 122), (122, 123), (123, 124), (124, 125), (125, 126), (126, 127), (127, 128), (128, 129), (129, 130), (130, 131), (131, 132), (132, 133), (133, 134), (134, 135), (135, 136), (136, 137), (137, 138), (138, 139), (139, 140), (140, 141), (141, 142), (142, 143), (143, 144), (144, 145), (145, 146), (146, 147), (147, 148), (148, 149), (149, 150), (150, 151), (151, 152), (152, 153), (153, 154), (154, 155), (155, 156), (156, 157), (157, 158), (158, 159), (159, 160), (160, 161), (161, 162), (162, 163), (163, 164), (164, 165), (165, 166), (166, 167), (167, 168), (168, 169), (169, 170), (170, 171), (171, 172), (172, 173), (173, 174), (174, 175), (175, 176), (176, 177), (177, 178), (178, 179), (179, 180), (180, 181), (181, 182), (182, 183), (183, 184), (184, 185), (185, 186), (186, 187), (187, 188), (188, 189), (189, 190), (190, 191), (191, 192), (192, 193), (193, 194), (194, 195), (195, 196), (196, 197), (197, 198), (198, 199), (199, 200), (200, 201), (201, 202), (202, 203), (203, 204), (204, 205), (205, 206), (206, 207), (207, 208), (208, 209), (209, 210), (210, 211), (211, 212), (212, 213), (213, 214), (214, 215), (215, 216), (216, 217), (217, 218), (218, 219), (219, 220), (220, 221), (221, 222), (222, 223), (223, 224), (224, 225), (225, 226), (226, 227), (227, 228), (228, 229), (229, 230), (230, 231), (231, 232), (232, 233), (233, 234), (234, 235), (235, 236), (236, 237), (237, 238), (238, 239), (239, 240), (240, 241), (241, 242), (242, 243), (243, 244), (244, 245), (245, 246), (246, 247), (247, 248), (248, 249), (249, 250), (250, 251), (251, 252), (252, 253), (253, 254), (254, 255), (255, 256), (256, 257), (257, 258), (258, 259), (259, 260), (260, 261), (261, 262), (262, 263), (263, 264), (264, 265), (265, 266), (266, 267), (267, 268), (268, 269), (269, 270), (270, 271), (271, 272), (272, 273), (273, 274), (274, 275), (275, 276), (276, 277), (277, 278), (278, 279), (279, 280), (280, 281), (281, 282), (282, 283), (283, 284), (284, 285), (285, 286), (286, 287), (287, 288), (288, 289), (289, 290), (290, 291), (291, 292), (292, 293), (293, 294), (294, 295), (295, 296), (296, 297), (297, 298), (298, 299), (299, 300), (300, 301), (301, 302), (302, 303), (303, 304), (304, 305), (305, 306), (306, 307), (307, 308), (308, 309), (309, 310), (310, 311), (311, 312), (312, 313), (313, 314), (314, 315), (315, 316), (316, 317), (317, 318), (318, 319), (319, 320), (320, 321), (321, 322), (322, 323), (323, 324), (324, 325), (325, 326), (326, 327), (327, 328), (328, 329), (329, 330), (330, 331), (331, 332), (332, 333), (333, 334), (334, 335), (335, 336), (336, 337), (337, 338), (338, 339), (339, 340), (340, 341), (341, 342), (342, 343), (343, 344), (344, 345), (345, 346), (346, 347), (347, 348), (348, 349), (349, 350), (350, 351), (351, 352), (352, 353), (353, 354), (354, 355), (355, 356), (356, 357), (357, 358), (358, 359), (359, 360)], [])
me_cam_path_op_cube_1.update()
me_cam_path_op_cube_2 = bpy.data.meshes.new('cam_path_Op_Cube_2')
me_cam_path_op_cube_2.from_pydata([(0.0, 0.0, 0.002), (-0.068, -0.008, 0.002), (-0.068, -0.008, -0.0031), (-0.068, 0.008, -0.0031), (-0.068, 0.008, 0.002), (-0.066, 0.018, 0.002), (-0.066, 0.018, -0.0031), (-0.066, -0.018, -0.0031), (-0.066, -0.018, 0.002), (-0.064, -0.024, 0.002), (-0.064, -0.024, -0.0031), (-0.064, 0.024, -0.0031), (-0.064, 0.024, 0.002), (-0.062, 0.029, 0.002), (-0.062, 0.029, -0.0031), (-0.062, -0.029, -0.0031), (-0.06, -0.033, -0.0031), (-0.06, 0.033, -0.0031), (-0.058, 0.036, -0.0031), (-0.058, -0.036, -0.0031), (-0.056, -0.039, -0.0031), (-0.056, 0.039, -0.0031), (-0.054, 0.042, -0.0031), (-0.054, -0.042, -0.0031), (-0.052, -0.044, -0.0031), (-0.052, 0.044, -0.0031), (-0.05, 0.046, -0.0031), (-0.05, -0.046, -0.0031), (-0.048, -0.048, -0.0031), (-0.048, 0.048, -0.0031), (-0.046, 0.05, -0.0031), (-0.046, -0.05, -0.0031), (-0.044, -0.052, -0.0031), (-0.044, 0.052, -0.0031), (-0.042, 0.054, -0.0031), (-0.042, -0.054, -0.0031), (-0.04, -0.055, -0.0031), (-0.04, 0.055, -0.0031), (-0.038, 0.056, -0.0031), (-0.038, -0.056, -0.0031), (-0.036, -0.058, -0.0031), (-0.036, 0.058, -0.0031), (-0.034, 0.059, -0.0031), (-0.034, -0.059, -0.0031), (-0.032, -0.06, -0.0031), (-0.032, 0.06, -0.0031), (-0.03, 0.061, -0.0031), (-0.03, -0.061, -0.0031), (-0.028, -0.062, -0.0031), (-0.028, 0.062, -0.0031), (-0.026, 0.063, -0.0031), (-0.026, -0.063, -0.0031), (-0.024, -0.064, -0.0031), (-0.024, 0.064, -0.0031), (-0.022, 0.064, -0.0031), (-0.022, -0.064, -0.0031), (-0.02, -0.065, -0.0031), (-0.02, 0.065, -0.0031), (-0.018, 0.066, -0.0031), (-0.018, -0.066, -0.0031), (-0.016, -0.066, -0.0031), (-0.016, 0.066, -0.0031), (-0.014, 0.067, -0.0031), (-0.014, -0.067, -0.0031), (-0.012, -0.067, -0.0031), (-0.012, 0.067, -0.0031), (-0.01, 0.067, -0.0031), (-0.01, -0.067, -0.0031), (-0.008, -0.068, -0.0031), (-0.008, 0.068, -0.0031), (-0.006, 0.068, -0.0031), (-0.006, -0.068, -0.0031), (-0.004, -0.068, -0.0031), (-0.004, 0.068, -0.0031), (-0.002, 0.068, -0.0031), (-0.002, -0.068, -0.0031), (0.0, -0.068, -0.0031), (0.0, 0.068, -0.0031), (0.002, 0.068, -0.0031), (0.002, -0.068, -0.0031), (0.004, -0.068, -0.0031), (0.004, 0.068, -0.0031), (0.006, 0.068, -0.0031), (0.006, -0.068, -0.0031), (0.008, -0.068, -0.0031), (0.008, 0.068, -0.0031), (0.01, 0.067, -0.0031), (0.01, -0.067, -0.0031), (0.012, -0.067, -0.0031), (0.012, 0.067, -0.0031), (0.014, 0.067, -0.0031), (0.014, -0.067, -0.0031), (0.016, -0.066, -0.0031), (0.016, 0.066, -0.0031), (0.018, 0.066, -0.0031), (0.018, -0.066, -0.0031), (0.02, -0.065, -0.0031), (0.02, 0.065, -0.0031), (0.022, 0.064, -0.0031), (0.022, -0.064, -0.0031), (0.024, -0.064, -0.0031), (0.024, 0.064, -0.0031), (0.026, 0.063, -0.0031), (0.026, -0.063, -0.0031), (0.028, -0.062, -0.0031), (0.028, 0.062, -0.0031), (0.03, 0.061, -0.0031), (0.03, -0.061, -0.0031), (0.032, -0.06, -0.0031), (0.032, 0.06, -0.0031), (0.034, 0.059, -0.0031), (0.034, -0.059, -0.0031), (0.036, -0.058, -0.0031), (0.036, 0.058, -0.0031), (0.038, 0.056, -0.0031), (0.038, -0.056, -0.0031), (0.04, -0.055, -0.0031), (0.04, 0.055, -0.0031), (0.042, 0.054, -0.0031), (0.042, -0.054, -0.0031), (0.044, -0.052, -0.0031), (0.044, 0.052, -0.0031), (0.046, 0.05, -0.0031), (0.046, -0.05, -0.0031), (0.048, -0.048, -0.0031), (0.048, 0.048, -0.0031), (0.05, 0.046, -0.0031), (0.05, -0.046, -0.0031), (0.052, -0.044, -0.0031), (0.052, 0.044, -0.0031), (0.054, 0.042, -0.0031), (0.054, -0.042, -0.0031), (0.056, -0.039, -0.0031), (0.056, 0.039, -0.0031), (0.058, 0.036, -0.0031), (0.058, -0.036, -0.0031), (0.06, -0.033, -0.0031), (0.06, 0.033, -0.0031), (0.062, 0.029, -0.0031), (0.062, -0.029, -0.0031), (0.062, -0.029, 0.002), (0.064, -0.024, 0.002), (0.064, -0.024, -0.0031), (0.064, 0.024, -0.0031), (0.064, 0.024, 0.002), (0.066, 0.018, 0.002), (0.066, 0.018, -0.0031), (0.066, -0.018, -0.0031), (0.066, -0.018, 0.002), (0.068, -0.008, 0.002), (0.068, -0.008, -0.0031), (0.068, 0.008, -0.0031), (0.068, 0.008, 0.002), (-0.068, 0.008, 0.002), (-0.068, 0.008, -0.0061), (-0.068, -0.008, -0.0061), (-0.068, -0.008, 0.002), (-0.066, -0.018, 0.002), (-0.066, -0.018, -0.0061), (-0.066, 0.018, -0.0061), (-0.066, 0.018, 0.002), (-0.064, 0.024, 0.002), (-0.064, 0.024, -0.0061), (-0.064, -0.024, -0.0061), (-0.064, -0.024, 0.002), (-0.062, -0.029, 0.002), (-0.062, -0.029, -0.0061), (-0.062, 0.029, -0.0061), (-0.06, 0.033, -0.0061), (-0.06, -0.033, -0.0061), (-0.058, -0.036, -0.0061), (-0.058, 0.036, -0.0061), (-0.056, 0.039, -0.0061), (-0.056, -0.039, -0.0061), (-0.054, -0.042, -0.0061), (-0.054, 0.042, -0.0061), (-0.052, 0.044, -0.0061), (-0.052, -0.044, -0.0061), (-0.05, -0.046, -0.0061), (-0.05, 0.046, -0.0061), (-0.048, 0.048, -0.0061), (-0.048, -0.048, -0.0061), (-0.046, -0.05, -0.0061), (-0.046, 0.05, -0.0061), (-0.044, 0.052, -0.0061), (-0.044, -0.052, -0.0061), (-0.042, -0.054, -0.0061), (-0.042, 0.054, -0.0061), (-0.04, 0.055, -0.0061), (-0.04, -0.055, -0.0061), (-0.038, -0.056, -0.0061), (-0.038, 0.056, -0.0061), (-0.036, 0.058, -0.0061), (-0.036, -0.058, -0.0061), (-0.034, -0.059, -0.0061), (-0.034, 0.059, -0.0061), (-0.032, 0.06, -0.0061), (-0.032, -0.06, -0.0061), (-0.03, -0.061, -0.0061), (-0.03, 0.061, -0.0061), (-0.028, 0.062, -0.0061), (-0.028, -0.062, -0.0061), (-0.026, -0.063, -0.0061), (-0.026, 0.063, -0.0061), (-0.024, 0.064, -0.0061), (-0.024, -0.064, -0.0061), (-0.022, -0.064, -0.0061), (-0.022, 0.064, -0.0061), (-0.02, 0.065, -0.0061), (-0.02, -0.065, -0.0061), (-0.018, -0.066, -0.0061), (-0.018, 0.066, -0.0061), (-0.016, 0.066, -0.0061), (-0.016, -0.066, -0.0061), (-0.014, -0.067, -0.0061), (-0.014, 0.067, -0.0061), (-0.012, 0.067, -0.0061), (-0.012, -0.067, -0.0061), (-0.01, -0.067, -0.0061), (-0.01, 0.067, -0.0061), (-0.008, 0.068, -0.0061), (-0.008, -0.068, -0.0061), (-0.006, -0.068, -0.0061), (-0.006, 0.068, -0.0061), (-0.004, 0.068, -0.0061), (-0.004, -0.068, -0.0061), (-0.002, -0.068, -0.0061), (-0.002, 0.068, -0.0061), (0.0, 0.068, -0.0061), (0.0, -0.068, -0.0061), (0.002, -0.068, -0.0061), (0.002, 0.068, -0.0061), (0.004, 0.068, -0.0061), (0.004, -0.068, -0.0061), (0.006, -0.068, -0.0061), (0.006, 0.068, -0.0061), (0.008, 0.068, -0.0061), (0.008, -0.068, -0.0061), (0.01, -0.067, -0.0061), (0.01, 0.067, -0.0061), (0.012, 0.067, -0.0061), (0.012, -0.067, -0.0061), (0.014, -0.067, -0.0061), (0.014, 0.067, -0.0061), (0.016, 0.066, -0.0061), (0.016, -0.066, -0.0061), (0.018, -0.066, -0.0061), (0.018, 0.066, -0.0061), (0.02, 0.065, -0.0061), (0.02, -0.065, -0.0061), (0.022, -0.064, -0.0061), (0.022, 0.064, -0.0061), (0.024, 0.064, -0.0061), (0.024, -0.064, -0.0061), (0.026, -0.063, -0.0061), (0.026, 0.063, -0.0061), (0.028, 0.062, -0.0061), (0.028, -0.062, -0.0061), (0.03, -0.061, -0.0061), (0.03, 0.061, -0.0061), (0.032, 0.06, -0.0061), (0.032, -0.06, -0.0061), (0.034, -0.059, -0.0061), (0.034, 0.059, -0.0061), (0.036, 0.058, -0.0061), (0.036, -0.058, -0.0061), (0.038, -0.056, -0.0061), (0.038, 0.056, -0.0061), (0.04, 0.055, -0.0061), (0.04, -0.055, -0.0061), (0.042, -0.054, -0.0061), (0.042, 0.054, -0.0061), (0.044, 0.052, -0.0061), (0.044, -0.052, -0.0061), (0.046, -0.05, -0.0061), (0.046, 0.05, -0.0061), (0.048, 0.048, -0.0061), (0.048, -0.048, -0.0061), (0.05, -0.046, -0.0061), (0.05, 0.046, -0.0061), (0.052, 0.044, -0.0061), (0.052, -0.044, -0.0061), (0.054, -0.042, -0.0061), (0.054, 0.042, -0.0061), (0.056, 0.039, -0.0061), (0.056, -0.039, -0.0061), (0.058, -0.036, -0.0061), (0.058, 0.036, -0.0061), (0.06, 0.033, -0.0061), (0.06, -0.033, -0.0061), (0.062, -0.029, -0.0061), (0.062, 0.029, -0.0061), (0.062, 0.029, 0.002), (0.064, 0.024, 0.002), (0.064, 0.024, -0.0061), (0.064, -0.024, -0.0061), (0.064, -0.024, 0.002), (0.066, -0.018, 0.002), (0.066, -0.018, -0.0061), (0.066, 0.018, -0.0061), (0.066, 0.018, 0.002), (0.068, 0.008, 0.002), (0.068, 0.008, -0.0061), (0.068, -0.008, -0.0061), (0.068, -0.008, 0.002), (-0.068, -0.008, 0.002), (-0.068, -0.008, -0.006836), (-0.068, 0.008, -0.006836), (-0.068, 0.008, 0.002), (-0.066, 0.018, 0.002), (-0.066, 0.018, -0.006836), (-0.066, -0.018, -0.006836), (-0.066, -0.018, 0.002), (-0.064, -0.024, 0.002), (-0.064, -0.024, -0.006836), (-0.064, 0.024, -0.006836), (-0.064, 0.024, 0.002), (-0.062, 0.029, 0.002), (-0.062, 0.029, -0.006836), (-0.062, -0.029, -0.006836), (-0.06, -0.033, -0.006836), (-0.06, 0.032, -0.006836), (-0.06, 0.033, -0.006821), (-0.06, 0.033, 0.002), (-0.058, 0.036, 0.002), (-0.058, 0.036, -0.006836), (-0.058, -0.036, -0.006836), (-0.056, -0.039, -0.006836), (-0.056, 0.039, -0.006836), (-0.054, 0.042, -0.006836), (-0.054, -0.042, -0.006836), (-0.052, -0.044, -0.006836), (-0.052, 0.044, -0.006836), (-0.05, 0.046, -0.006836), (-0.05, -0.046, -0.006836), (-0.048, -0.048, -0.006836), (-0.048, 0.048, -0.006836), (-0.046, 0.05, -0.006836), (-0.046, -0.05, -0.006836), (-0.044, -0.052, -0.006836), (-0.044, 0.052, -0.006836), (-0.044, 0.052, 0.002), (-0.042, 0.054, 0.002), (-0.042, 0.054, -0.006823), (-0.042, 0.053, -0.006836), (-0.042, -0.054, -0.006836), (-0.04, -0.055, -0.006836), (-0.04, 0.055, -0.006836), (-0.038, 0.056, -0.006836), (-0.038, -0.056, -0.006836), (-0.036, -0.058, -0.006836), (-0.036, 0.058, -0.006836), (-0.034, 0.059, -0.006836), (-0.034, -0.059, -0.006836), (-0.032, -0.06, -0.006836), (-0.032, 0.06, -0.006836), (-0.03, 0.061, -0.006836), (-0.03, -0.061, -0.006836), (-0.028, -0.062, -0.006836), (-0.028, 0.062, -0.006836), (-0.026, 0.063, -0.006836), (-0.026, -0.063, -0.006836), (-0.024, -0.064, -0.006836), (-0.024, 0.064, -0.006836), (-0.022, 0.064, -0.006836), (-0.022, -0.064, -0.006836), (-0.02, -0.065, -0.006836), (-0.02, 0.065, -0.006836), (-0.02, 0.065, 0.002), (-0.018, 0.066, 0.002), (-0.018, 0.066, -0.006824), (-0.018, 0.065, -0.006836), (-0.018, -0.066, -0.006836), (-0.016, -0.066, -0.006836), (-0.016, 0.066, -0.006836), (-0.016, 0.066, 0.002), (-0.014, 0.067, 0.002), (-0.014, 0.067, -0.006823), (-0.014, 0.066, -0.006836), (-0.014, -0.067, -0.006836), (-0.012, -0.067, -0.006836), (-0.012, 0.067, -0.006836), (-0.01, 0.067, -0.006836), (-0.01, -0.067, -0.006836), (-0.008, -0.068, -0.006836), (-0.008, 0.067, -0.006836), (-0.008, 0.068, -0.006823), (-0.008, 0.068, 0.002), (-0.006, 0.068, 0.002), (-0.006, 0.068, -0.006836), (-0.006, -0.068, -0.006836), (-0.004, -0.068, -0.006836), (-0.004, 0.068, -0.006836), (-0.002, 0.068, -0.006836), (-0.002, -0.068, -0.006836), (0.0, -0.068, -0.006836), (0.0, 0.068, -0.006836), (0.002, 0.068, -0.006836), (0.002, -0.068, -0.006836), (0.004, -0.068, -0.006836), (0.004, 0.068, -0.006836), (0.006, 0.068, -0.006836), (0.006, -0.068, -0.006836), (0.008, -0.068, -0.006836), (0.008, 0.067, -0.006836), (0.008, 0.068, -0.006823), (0.008, 0.068, 0.002), (0.01, 0.067, 0.002), (0.01, 0.067, -0.006836), (0.01, -0.067, -0.006836), (0.012, -0.067, -0.006836), (0.012, 0.067, -0.006836), (0.012, 0.067, 0.002), (0.014, 0.067, 0.002), (0.014, 0.067, -0.006823), (0.014, 0.066, -0.006836), (0.014, -0.067, -0.006836), (0.016, -0.066, -0.006836), (0.016, 0.066, -0.006836), (0.016, 0.066, 0.002), (0.018, 0.066, 0.002), (0.018, 0.066, -0.006824), (0.018, 0.065, -0.006836), (0.018, -0.066, -0.006836), (0.02, -0.065, -0.006836), (0.02, 0.065, -0.006836), (0.022, 0.064, -0.006836), (0.022, -0.064, -0.006836), (0.024, -0.064, -0.006836), (0.024, 0.064, -0.006836), (0.026, 0.063, -0.006836), (0.026, -0.063, -0.006836), (0.028, -0.062, -0.006836), (0.028, 0.062, -0.006836), (0.03, 0.061, -0.006836), (0.03, -0.061, -0.006836), (0.032, -0.06, -0.006836), (0.032, 0.06, -0.006836), (0.034, 0.059, -0.006836), (0.034, -0.059, -0.006836), (0.036, -0.058, -0.006836), (0.036, 0.058, -0.006836), (0.038, 0.056, -0.006836), (0.038, -0.056, -0.006836), (0.04, -0.055, -0.006836), (0.04, 0.055, -0.006836), (0.04, 0.055, 0.002), (0.042, 0.054, 0.002), (0.042, 0.054, -0.006823), (0.042, 0.053, -0.006836), (0.042, -0.054, -0.006836), (0.044, -0.052, -0.006836), (0.044, 0.052, -0.006836), (0.046, 0.05, -0.006836), (0.046, -0.05, -0.006836), (0.048, -0.048, -0.006836), (0.048, 0.048, -0.006836), (0.05, 0.046, -0.006836), (0.05, -0.046, -0.006836), (0.052, -0.044, -0.006836), (0.052, 0.044, -0.006836), (0.052, 0.044, 0.002), (0.054, 0.042, 0.002), (0.054, 0.042, -0.006835), (0.054, 0.041, -0.006836), (0.054, -0.041, -0.006836), (0.054, -0.042, -0.006835), (0.054, -0.042, 0.002), (0.056, -0.039, 0.002), (0.056, -0.039, -0.006836), (0.056, 0.039, -0.006836), (0.058, 0.036, -0.006836), (0.058, -0.036, -0.006836), (0.058, -0.036, 0.002), (0.06, -0.033, 0.002), (0.06, -0.033, -0.006835), (0.06, -0.032, -0.006836), (0.06, 0.032, -0.006836), (0.06, 0.033, -0.00682), (0.06, 0.033, 0.002), (0.062, 0.029, 0.002), (0.062, 0.029, -0.006835), (0.062, 0.028, -0.006836), (0.062, -0.028, -0.006836), (0.062, -0.029, -0.006835), (0.062, -0.029, 0.002), (0.064, -0.024, 0.002), (0.064, -0.024, -0.006836), (0.064, 0.024, -0.006836), (0.064, 0.024, 0.002), (0.066, 0.018, 0.002), (0.066, 0.018, -0.006835), (0.066, 0.017, -0.006836), (0.066, -0.017, -0.006836), (0.066, -0.018, -0.006835), (0.066, -0.018, 0.002), (0.068, -0.008, 0.002), (0.068, -0.008, -0.006835), (0.068, -0.007, -0.006836), (0.068, 0.007, -0.006836), (0.068, 0.008, -0.006835), (0.068, 0.008, 0.002)], [(0, 1), (1, 2), (2, 3), (3, 4), (4, 5), (5, 6), (6, 7), (7, 8), (8, 9), (9, 10), (10, 11), (11, 12), (12, 13), (13, 14), (14, 15), (15, 16), (16, 17), (17, 18), (18, 19), (19, 20), (20, 21), (21, 22), (22, 23), (23, 24), (24, 25), (25, 26), (26, 27), (27, 28), (28, 29), (29, 30), (30, 31), (31, 32), (32, 33), (33, 34), (34, 35), (35, 36), (36, 37), (37, 38), (38, 39), (39, 40), (40, 41), (41, 42), (42, 43), (43, 44), (44, 45), (45, 46), (46, 47), (47, 48), (48, 49), (49, 50), (50, 51), (51, 52), (52, 53), (53, 54), (54, 55), (55, 56), (56, 57), (57, 58), (58, 59), (59, 60), (60, 61), (61, 62), (62, 63), (63, 64), (64, 65), (65, 66), (66, 67), (67, 68), (68, 69), (69, 70), (70, 71), (71, 72), (72, 73), (73, 74), (74, 75), (75, 76), (76, 77), (77, 78), (78, 79), (79, 80), (80, 81), (81, 82), (82, 83), (83, 84), (84, 85), (85, 86), (86, 87), (87, 88), (88, 89), (89, 90), (90, 91), (91, 92), (92, 93), (93, 94), (94, 95), (95, 96), (96, 97), (97, 98), (98, 99), (99, 100), (100, 101), (101, 102), (102, 103), (103, 104), (104, 105), (105, 106), (106, 107), (107, 108), (108, 109), (109, 110), (110, 111), (111, 112), (112, 113), (113, 114), (114, 115), (115, 116), (116, 117), (117, 118), (118, 119), (119, 120), (120, 121), (121, 122), (122, 123), (123, 124), (124, 125), (125, 126), (126, 127), (127, 128), (128, 129), (129, 130), (130, 131), (131, 132), (132, 133), (133, 134), (134, 135), (135, 136), (136, 137), (137, 138), (138, 139), (139, 140), (140, 141), (141, 142), (142, 143), (143, 144), (144, 145), (145, 146), (146, 147), (147, 148), (148, 149), (149, 150), (150, 151), (151, 152), (152, 153), (153, 154), (154, 155), (155, 156), (156, 157), (157, 158), (158, 159), (159, 160), (160, 161), (161, 162), (162, 163), (163, 164), (164, 165), (165, 166), (166, 167), (167, 168), (168, 169), (169, 170), (170, 171), (171, 172), (172, 173), (173, 174), (174, 175), (175, 176), (176, 177), (177, 178), (178, 179), (179, 180), (180, 181), (181, 182), (182, 183), (183, 184), (184, 185), (185, 186), (186, 187), (187, 188), (188, 189), (189, 190), (190, 191), (191, 192), (192, 193), (193, 194), (194, 195), (195, 196), (196, 197), (197, 198), (198, 199), (199, 200), (200, 201), (201, 202), (202, 203), (203, 204), (204, 205), (205, 206), (206, 207), (207, 208), (208, 209), (209, 210), (210, 211), (211, 212), (212, 213), (213, 214), (214, 215), (215, 216), (216, 217), (217, 218), (218, 219), (219, 220), (220, 221), (221, 222), (222, 223), (223, 224), (224, 225), (225, 226), (226, 227), (227, 228), (228, 229), (229, 230), (230, 231), (231, 232), (232, 233), (233, 234), (234, 235), (235, 236), (236, 237), (237, 238), (238, 239), (239, 240), (240, 241), (241, 242), (242, 243), (243, 244), (244, 245), (245, 246), (246, 247), (247, 248), (248, 249), (249, 250), (250, 251), (251, 252), (252, 253), (253, 254), (254, 255), (255, 256), (256, 257), (257, 258), (258, 259), (259, 260), (260, 261), (261, 262), (262, 263), (263, 264), (264, 265), (265, 266), (266, 267), (267, 268), (268, 269), (269, 270), (270, 271), (271, 272), (272, 273), (273, 274), (274, 275), (275, 276), (276, 277), (277, 278), (278, 279), (279, 280), (280, 281), (281, 282), (282, 283), (283, 284), (284, 285), (285, 286), (286, 287), (287, 288), (288, 289), (289, 290), (290, 291), (291, 292), (292, 293), (293, 294), (294, 295), (295, 296), (296, 297), (297, 298), (298, 299), (299, 300), (300, 301), (301, 302), (302, 303), (303, 304), (304, 305), (305, 306), (306, 307), (307, 308), (308, 309), (309, 310), (310, 311), (311, 312), (312, 313), (313, 314), (314, 315), (315, 316), (316, 317), (317, 318), (318, 319), (319, 320), (320, 321), (321, 322), (322, 323), (323, 324), (324, 325), (325, 326), (326, 327), (327, 328), (328, 329), (329, 330), (330, 331), (331, 332), (332, 333), (333, 334), (334, 335), (335, 336), (336, 337), (337, 338), (338, 339), (339, 340), (340, 341), (341, 342), (342, 343), (343, 344), (344, 345), (345, 346), (346, 347), (347, 348), (348, 349), (349, 350), (350, 351), (351, 352), (352, 353), (353, 354), (354, 355), (355, 356), (356, 357), (357, 358), (358, 359), (359, 360), (360, 361), (361, 362), (362, 363), (363, 364), (364, 365), (365, 366), (366, 367), (367, 368), (368, 369), (369, 370), (370, 371), (371, 372), (372, 373), (373, 374), (374, 375), (375, 376), (376, 377), (377, 378), (378, 379), (379, 380), (380, 381), (381, 382), (382, 383), (383, 384), (384, 385), (385, 386), (386, 387), (387, 388), (388, 389), (389, 390), (390, 391), (391, 392), (392, 393), (393, 394), (394, 395), (395, 396), (396, 397), (397, 398), (398, 399), (399, 400), (400, 401), (401, 402), (402, 403), (403, 404), (404, 405), (405, 406), (406, 407), (407, 408), (408, 409), (409, 410), (410, 411), (411, 412), (412, 413), (413, 414), (414, 415), (415, 416), (416, 417), (417, 418), (418, 419), (419, 420), (420, 421), (421, 422), (422, 423), (423, 424), (424, 425), (425, 426), (426, 427), (427, 428), (428, 429), (429, 430), (430, 431), (431, 432), (432, 433), (433, 434), (434, 435), (435, 436), (436, 437), (437, 438), (438, 439), (439, 440), (440, 441), (441, 442), (442, 443), (443, 444), (444, 445), (445, 446), (446, 447), (447, 448), (448, 449), (449, 450), (450, 451), (451, 452), (452, 453), (453, 454), (454, 455), (455, 456), (456, 457), (457, 458), (458, 459), (459, 460), (460, 461), (461, 462), (462, 463), (463, 464), (464, 465), (465, 466), (466, 467), (467, 468), (468, 469), (469, 470), (470, 471), (471, 472), (472, 473), (473, 474), (474, 475), (475, 476), (476, 477), (477, 478), (478, 479), (479, 480), (480, 481), (481, 482), (482, 483), (483, 484), (484, 485), (485, 486), (486, 487), (487, 488), (488, 489), (489, 490), (490, 491), (491, 492), (492, 493), (493, 494), (494, 495), (495, 496), (496, 497), (497, 498), (498, 499), (499, 500), (500, 501)], [])
me_cam_path_op_cube_2.update()

# ---- objects
ob_cube = bpy.data.objects.new('Cube', me_cube)
ob_cylinder = bpy.data.objects.new('Cylinder', me_cylinder)
ob_cam_machine = bpy.data.objects.new('CAM_machine', me_cam_machine)
ob_cam_path_op_cube_1 = bpy.data.objects.new('cam_path_Op_Cube_1', me_cam_path_op_cube_1)
ob_camera = bpy.data.objects.new('Camera', cam_camera)
ob_cam_path_op_cube_2 = bpy.data.objects.new('cam_path_Op_Cube_2', me_cam_path_op_cube_2)

# ---- transforms, parenting, visibility, modifiers, constraints
ob_cube.location = (0.0, 0.0, 0.0)
ob_cylinder.location = (0.0, 0.0, 0.003088)
ob_cam_machine.location = (0.0, 0.0, 0.0)
ob_cam_machine.scale = (0.25, 0.25, 0.05)
ob_cam_machine.hide_select = True
ob_cam_machine.hide_render = True
ob_cam_machine.display_type = 'BOUNDS'
ob_cam_path_op_cube_1.location = (0.0, 0.0, 0.0)
ob_camera.location = (0.0, 0.0, 1.0)
ob_cam_path_op_cube_2.location = (0.0, 0.0, 0.0)

# ---- collection membership
col_collection.objects.link(ob_cube)
col_collection.objects.link(ob_cylinder)
col_collection.objects.link(ob_cam_machine)
col_collection.objects.link(ob_cam_path_op_cube_1)
col_collection.objects.link(ob_camera)
col_collection.objects.link(ob_cam_path_op_cube_2)

# ---- scene / render settings (as saved in the file)
scene.camera = ob_camera
scene.frame_start = 1; scene.frame_end = 250; scene.frame_set(2)
scene.render.engine = 'BLENDER_EEVEE_NEXT'
scene.render.image_settings.file_format = 'OPEN_EXR'
scene.render.image_settings.color_mode = 'BW'
scene.render.image_settings.color_depth = '32'
scene.render.resolution_x = 2101
scene.render.resolution_y = 2101
scene.cycles.sampling_pattern = 'TABULATED_SOBOL'
scene.cycles.use_light_tree = False
scene.view_settings.view_transform = 'Filmic'
bpy.context.view_layer.update()

# ---- added for rendering (the .blend has no usable light): sun
light_auto_sun = bpy.data.lights.new('AutoSun', 'SUN')
light_auto_sun.energy = 3.0
light_auto_sun.angle = 0.0523599
ob_auto_sun = bpy.data.objects.new('AutoSun', light_auto_sun)
scene.collection.objects.link(ob_auto_sun)
ob_auto_sun.rotation_euler = (0.872665, 0.174533, 0.523599)
bpy.context.view_layer.update()
